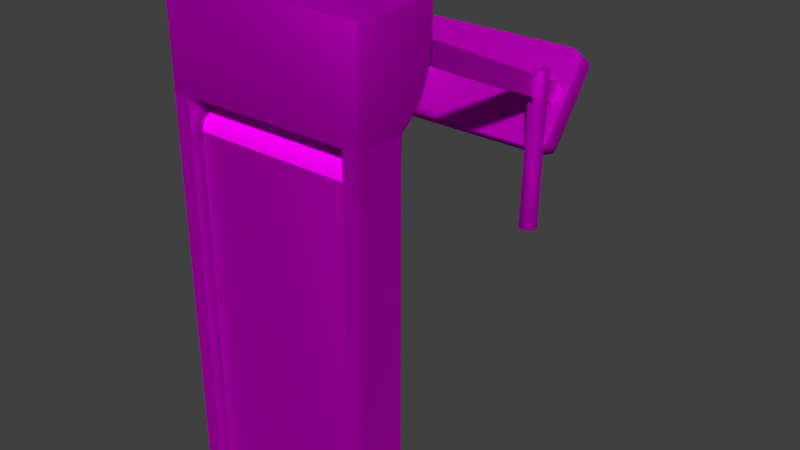 # Source: laufband.blend  (saved by Blender 2.77.0; exported with 4.5.12 LTS)
import bpy
from mathutils import Matrix  # noqa: F401  (used for matrix-valued properties, if any)

bpy.ops.wm.read_factory_settings(use_empty=True)
scene = bpy.context.scene
scene.name = 'Scene'

# ---- collections
col_collection_1 = bpy.data.collections.new('Collection 1'); scene.collection.children.link(col_collection_1)

# ---- images (referenced by path relative to the original .blend; pixels are not part of the script)
import os
ASSET_DIR = os.environ.get("B2B_ASSET_DIR", "")  # directory of the original .blend (textures are referenced by path, not embedded)
HERE = os.path.dirname(os.path.abspath(__file__))  # packed textures are extracted next to this script under _unpacked/

def load_image(name, relpath, width, height, colorspace="sRGB"):
    """Load a texture the original file referenced (path relative to the .blend, or extracted next to this script)."""
    p = next((c for c in (os.path.join(HERE, relpath), os.path.join(ASSET_DIR, relpath)) if relpath and os.path.exists(c)), "")
    if p:
        img = bpy.data.images.load(p, check_existing=True)
        img.name = name
    else:  # same state as the original file: an image datablock whose file is absent (Cycles renders it pink)
        img = bpy.data.images.new(name, width, height)
        img.source = "FILE"
        img.filepath = "//" + (relpath or name)
    img.colorspace_settings.name = colorspace
    return img
img_laufbandanimatedtex_png = load_image('laufbandAnimatedTex.png', 'laufbandAnimatedTex.png', 1024, 1024, 'sRGB')
img_laufbandmetallicmask = load_image('LaufbandMetallicMask', 'LaufbandMetallicMask.png', 1024, 1024, 'sRGB')
img_laufbandstatictex = load_image('laufbandStaticTex', 'laufbandStaticTex.png', 1024, 1024, 'sRGB')

# ---- materials (node trees are filled in below, after node groups)
mat_lauffl_cheanimiertmaterial = bpy.data.materials.new('laufflächeAnimiertMaterial')
mat_lauffl_cheanimiertmaterial.alpha_threshold = 0.0
mat_lauffl_cheanimiertmaterial.diffuse_color = (0.2981, 0.02276, 0.3757, 1.0)
mat_lauffl_cheanimiertmaterial.roughness = 0.5
mat_laufbandstatischmaterial = bpy.data.materials.new('laufbandStatischMaterial')
mat_laufbandstatischmaterial.alpha_threshold = 0.0
mat_laufbandstatischmaterial.diffuse_color = (0.05497, 0.05497, 0.05497, 1.0)
mat_laufbandstatischmaterial.roughness = 0.5

# ---- material node trees
mat_lauffl_cheanimiertmaterial.use_nodes = True; mat_lauffl_cheanimiertmaterial.node_tree.nodes.clear()
_N = mat_lauffl_cheanimiertmaterial.node_tree.nodes; _L = mat_lauffl_cheanimiertmaterial.node_tree.links
n0 = _N.new('ShaderNodeOutputMaterial'); n0.name = 'Material Output'; n0.location = (300, 300)
n1 = _N.new('ShaderNodeBsdfDiffuse'); n1.name = 'Diffuse BSDF'; n1.location = (10, 300)
n2 = _N.new('ShaderNodeTexImage'); n2.name = 'Image Texture'; n2.location = (-190, 328)
n2.width = 140
n2.image = img_laufbandanimatedtex_png
n3 = _N.new('ShaderNodeMapping'); n3.name = 'Mapping'; n3.location = (-490, 380)
n4 = _N.new('ShaderNodeTexCoord'); n4.name = 'Texture Coordinate'; n4.location = (-690, 340)
_L.new(n1.outputs[0], n0.inputs[0])
_L.new(n2.outputs[0], n1.inputs[0])
_L.new(n3.outputs[0], n2.inputs[0])
_L.new(n4.outputs[2], n3.inputs[0])
n0.is_active_output = True
mat_laufbandstatischmaterial.use_nodes = True; mat_laufbandstatischmaterial.node_tree.nodes.clear()
_N = mat_laufbandstatischmaterial.node_tree.nodes; _L = mat_laufbandstatischmaterial.node_tree.links
n0 = _N.new('ShaderNodeMapping'); n0.name = 'Mapping'; n0.location = (-490, 380)
n1 = _N.new('ShaderNodeTexCoord'); n1.name = 'Texture Coordinate'; n1.location = (-690, 340)
n2 = _N.new('ShaderNodeBsdfDiffuse'); n2.name = 'Diffuse BSDF'; n2.location = (55, 305)
n3 = _N.new('ShaderNodeOutputMaterial'); n3.name = 'Material Output'; n3.location = (725, 300)
n4 = _N.new('ShaderNodeMixShader'); n4.name = 'Mix Shader'; n4.location = (505, 276)
n5 = _N.new('ShaderNodeTexImage'); n5.name = 'Image Texture.001'; n5.location = (219, 539)
n5.width = 140
n5.image = img_laufbandmetallicmask
n6 = _N.new('ShaderNodeBsdfAnisotropic'); n6.name = 'Glossy BSDF'; n6.location = (40, 126)
n6.distribution = 'GGX'
n6.inputs[1].default_value = 0.7853
n7 = _N.new('ShaderNodeTexImage'); n7.name = 'Image Texture'; n7.location = (-190, 328)
n7.width = 140
n7.image = img_laufbandstatictex
_L.new(n7.outputs[0], n2.inputs[0])
_L.new(n0.outputs[0], n7.inputs[0])
_L.new(n1.outputs[2], n0.inputs[0])
_L.new(n4.outputs[0], n3.inputs[0])
_L.new(n5.outputs[1], n4.inputs[0])
_L.new(n6.outputs[0], n4.inputs[2])
_L.new(n7.outputs[0], n6.inputs[0])
_L.new(n2.outputs[0], n4.inputs[1])
n3.is_active_output = True

# ---- world
world_world = bpy.data.worlds.new('World'); scene.world = world_world
world_world.color = (0.05088, 0.05088, 0.05088)
world_world.use_sun_shadow = False
world_world.sun_shadow_jitter_overblur = 0.0
world_world.cycles.sampling_method = 'MANUAL'

# ---- meshes
me_cube_006 = bpy.data.meshes.new('Cube.006')
me_cube_006.from_pydata([(-0.3759, -0.1131, 0.8293), (-0.3759, -0.0377, 0.9047), (-0.3759, -0.1074, 0.8582), (-0.3759, -0.09101, 0.8827), (-0.3759, -0.06655, 0.899), (-0.3759, 0.0377, 0.8293), (-0.3759, -0.008845, 0.899), (-0.3759, 0.01561, 0.8827), (-0.3759, 0.03196, 0.8582), (0.3759, -0.0377, 0.9047), (0.3759, -0.1131, 0.8293), (0.3759, -0.06655, 0.899), (0.3759, -0.09101, 0.8827), (0.3759, -0.1074, 0.8582), (0.3759, 0.0377, 0.8293), (0.3759, 0.03196, 0.8582), (0.3759, 0.01561, 0.8827), (0.3759, -0.008845, 0.899), (-0.3759, -0.0377, -0.9198), (-0.3759, -0.06655, -0.914), (-0.3759, -0.09101, -0.8977), (-0.3759, -0.1074, -0.8732), (-0.3759, 0.0377, -0.8444), (-0.3759, 0.03196, -0.8732), (-0.3759, 0.01561, -0.8977), (-0.3759, -0.008845, -0.914), (0.3759, -0.0377, -0.9198), (0.3759, -0.1074, -0.8732), (0.3759, -0.09101, -0.8977), (0.3759, -0.06655, -0.914), (0.3759, 0.0377, -0.8444), (0.3759, -0.008845, -0.914), (0.3759, 0.01561, -0.8977), (0.3759, 0.03196, -0.8732)], [], [(0, 10, 13, 2), (4, 11, 9, 1), (25, 31, 26, 18), (16, 7, 6, 17), (15, 8, 7, 16), (2, 13, 12, 3), (3, 12, 11, 4), (14, 30, 22, 5), (17, 6, 1, 9), (14, 5, 8, 15), (23, 33, 32, 24), (24, 32, 31, 25), (29, 19, 18, 26), (28, 20, 19, 29), (22, 30, 33, 23), (27, 21, 20, 28)])
me_cube_006.polygons.foreach_set('use_smooth', [True] * 16)
_uv = me_cube_006.uv_layers.new(name='UVMap')
_uv.uv.foreach_set('vector', [0.1488, 0.5209, 0.1488, 0.5209, 0.1488, 0.5209, 0.1488, 0.5209, 0.04562, 0.3538, 0.04562, 0.006688, 0.0592, 0.006688, 0.0592, 0.3538, 0.9272, 0.3538, 0.9272, 0.006688, 0.9408, 0.006688, 0.9408, 0.3538, 0.08637, 0.006688, 0.08637, 0.3538, 0.07279, 0.3538, 0.07279, 0.006688, 0.09995, 0.006688, 0.09996, 0.3538, 0.08637, 0.3538, 0.08637, 0.006688, 0.01845, 0.3538, 0.01845, 0.006688, 0.03203, 0.006688, 0.03203, 0.3538, 0.03203, 0.3538, 0.03203, 0.006688, 0.04562, 0.006688, 0.04562, 0.3538, 0.1135, 0.006688, 0.8865, 0.006688, 0.8865, 0.3538, 0.1135, 0.3538, 0.07279, 0.006688, 0.07279, 0.3538, 0.0592, 0.3538, 0.0592, 0.006688, 0.1135, 0.006688, 0.1135, 0.3538, 0.09996, 0.3538, 0.09995, 0.006688, 0.9, 0.3538, 0.9, 0.006688, 0.9136, 0.006688, 0.9136, 0.3538, 0.9136, 0.3538, 0.9136, 0.006688, 0.9272, 0.006688, 0.9272, 0.3538, 0.9544, 0.006688, 0.9544, 0.3538, 0.9408, 0.3538, 0.9408, 0.006688, 0.968, 0.006688, 0.968, 0.3538, 0.9544, 0.3538, 0.9544, 0.006688, 0.8865, 0.3538, 0.8865, 0.006688, 0.9, 0.006688, 0.9, 0.3538, 0.9816, 0.006688, 0.9816, 0.3538, 0.968, 0.3538, 0.968, 0.006688])
me_cube_006.materials.append(mat_lauffl_cheanimiertmaterial)
me_cube_006.materials.append(mat_laufbandstatischmaterial)
me_cube_006.use_remesh_preserve_volume = False
me_cube_006.use_remesh_preserve_attributes = False
me_cube_006.use_mirror_vertex_groups = False
me_cube_006.update()
me_cube_002 = bpy.data.meshes.new('Cube.002')
me_cube_002.from_pydata([(-0.4275, 1.035, 0.4513), (-0.4275, 1.046, 0.7853), (-0.4367, 1.049, 0.4509), (-0.4367, 1.059, 0.7849), (-0.4399, 1.065, 0.4504), (-0.4399, 1.075, 0.7844), (-0.4367, 1.081, 0.4499), (-0.4367, 1.092, 0.7839), (-0.4275, 1.095, 0.4495), (-0.4275, 1.105, 0.7835), (-0.4138, 1.104, 0.4492), (-0.4138, 1.114, 0.7832), (-0.3977, 1.107, 0.4491), (-0.3977, 1.118, 0.7831), (-0.3815, 1.114, 0.7832), (-0.3815, 1.104, 0.4492), (-0.3977, 1.119, 0.9423), (-0.3977, 1.123, 0.9385), (-0.3977, 1.122, 0.9412), (-0.4124, 1.116, 0.9424), (-0.4138, 1.119, 0.9386), (-0.4134, 1.118, 0.9412), (-0.4249, 1.108, 0.9427), (-0.4275, 1.11, 0.9389), (-0.4267, 1.109, 0.9415), (-0.4332, 1.095, 0.9431), (-0.4367, 1.096, 0.9393), (-0.4357, 1.096, 0.9419), (-0.4361, 1.08, 0.9435), (-0.4399, 1.08, 0.9398), (-0.4388, 1.08, 0.9424), (-0.4332, 1.066, 0.944), (-0.4367, 1.064, 0.9403), (-0.4357, 1.065, 0.9429), (-0.4249, 1.053, 0.9444), (-0.4275, 1.05, 0.9408), (-0.4267, 1.051, 0.9433), (-0.4124, 1.045, 0.9446), (-0.4138, 1.041, 0.941), (-0.4134, 1.042, 0.9436), (-0.3969, 1.042, 0.9447), (-0.3969, 1.038, 0.9411), (-0.3969, 1.039, 0.9437), (-0.3969, 1.045, 0.9446), (-0.3969, 1.041, 0.941), (-0.3969, 1.042, 0.9436), (-0.3969, 1.053, 0.9444), (-0.3969, 1.05, 0.9408), (-0.3969, 1.051, 0.9433), (-0.3969, 1.066, 0.944), (-0.3969, 1.064, 0.9403), (-0.3969, 1.065, 0.9429), (-0.3969, 1.08, 0.9435), (-0.3969, 1.08, 0.9398), (-0.3969, 1.08, 0.9424), (-0.3969, 1.095, 0.9431), (-0.3969, 1.096, 0.9393), (-0.3969, 1.096, 0.9419), (-0.3969, 1.108, 0.9427), (-0.3969, 1.11, 0.9389), (-0.3969, 1.109, 0.9415), (-0.3969, 1.116, 0.9424), (-0.3969, 1.119, 0.9386), (-0.3969, 1.118, 0.9412), (-0.3977, 1.097, 0.2016), (-0.3977, 1.1, 0.2043), (-0.3977, 1.099, 0.2024), (-0.4138, 1.096, 0.2044), (-0.4127, 1.094, 0.2017), (-0.4135, 1.096, 0.2025), (-0.4275, 1.087, 0.2047), (-0.4255, 1.085, 0.202), (-0.4269, 1.087, 0.2028), (-0.4367, 1.074, 0.2052), (-0.434, 1.072, 0.2024), (-0.4359, 1.073, 0.2032), (-0.4399, 1.057, 0.2057), (-0.437, 1.057, 0.2028), (-0.4391, 1.057, 0.2037), (-0.4367, 1.041, 0.2062), (-0.434, 1.042, 0.2033), (-0.4359, 1.042, 0.2042), (-0.4275, 1.028, 0.2066), (-0.4255, 1.03, 0.2037), (-0.4269, 1.028, 0.2046), (-0.4138, 1.018, 0.2069), (-0.4127, 1.021, 0.204), (-0.4135, 1.019, 0.2049), (-0.3977, 1.015, 0.207), (-0.3977, 1.018, 0.2041), (-0.3977, 1.016, 0.205), (-0.3815, 1.018, 0.2069), (-0.3826, 1.021, 0.204), (-0.3818, 1.019, 0.2049), (-0.3678, 1.028, 0.2066), (-0.3698, 1.03, 0.2037), (-0.3684, 1.028, 0.2046), (-0.3586, 1.041, 0.2062), (-0.3613, 1.042, 0.2033), (-0.3594, 1.042, 0.2042), (-0.3554, 1.057, 0.2057), (-0.3583, 1.057, 0.2028), (-0.3562, 1.057, 0.2037), (-0.3586, 1.074, 0.2052), (-0.3613, 1.072, 0.2024), (-0.3594, 1.073, 0.2032), (-0.3678, 1.087, 0.2047), (-0.3698, 1.085, 0.202), (-0.3684, 1.087, 0.2028), (-0.3815, 1.096, 0.2044), (-0.3826, 1.094, 0.2017), (-0.3818, 1.096, 0.2025), (-0.4138, 1.036, 0.7856), (-0.4138, 1.026, 0.4516), (-0.3977, 1.033, 0.7857), (-0.3977, 1.023, 0.4517), (-0.3815, 1.036, 0.7856), (-0.3815, 1.026, 0.4516), (-0.3678, 1.046, 0.7853), (-0.3678, 1.035, 0.4513), (-0.3586, 1.059, 0.7849), (-0.3586, 1.049, 0.4509), (-0.3554, 1.075, 0.7844), (-0.3554, 1.065, 0.4504), (-0.3586, 1.092, 0.7839), (-0.3586, 1.081, 0.4499), (-0.3678, 1.105, 0.7835), (-0.3678, 1.095, 0.4495), (-0.3969, 1.092, 0.7856), (-0.3969, 1.076, 0.7861), (-0.3969, 1.059, 0.7866), (-0.3969, 1.046, 0.7871), (-0.3969, 1.036, 0.7873), (-0.3969, 1.033, 0.7874), (-0.4138, 1.036, 0.7873), (-0.4275, 1.046, 0.7871), (-0.4367, 1.059, 0.7866), (-0.4399, 1.076, 0.7861), (-0.4367, 1.092, 0.7856), (-0.4275, 1.105, 0.7852), (-0.4138, 1.115, 0.7849), (-0.3977, 1.118, 0.7848), (-0.3969, 1.105, 0.7852), (-0.3969, 1.115, 0.7849), (0.4275, 1.035, 0.4513), (0.4275, 1.046, 0.7853), (0.4367, 1.049, 0.4509), (0.4367, 1.059, 0.7849), (0.4399, 1.065, 0.4504), (0.4399, 1.075, 0.7844), (0.4367, 1.081, 0.4499), (0.4367, 1.092, 0.7839), (0.4275, 1.095, 0.4495), (0.4275, 1.105, 0.7835), (0.4138, 1.104, 0.4492), (0.4138, 1.114, 0.7832), (0.3977, 1.107, 0.4491), (0.3977, 1.118, 0.7831), (0.3815, 1.114, 0.7832), (0.3815, 1.104, 0.4492), (0.3977, 1.119, 0.9423), (0.3977, 1.123, 0.9385), (0.3977, 1.122, 0.9412), (0.4124, 1.116, 0.9424), (0.4138, 1.119, 0.9386), (0.4134, 1.118, 0.9412), (0.4249, 1.108, 0.9427), (0.4275, 1.11, 0.9389), (0.4267, 1.109, 0.9415), (0.4332, 1.095, 0.9431), (0.4367, 1.096, 0.9393), (0.4357, 1.096, 0.9419), (0.4361, 1.08, 0.9435), (0.4399, 1.08, 0.9398), (0.4388, 1.08, 0.9424), (0.4332, 1.066, 0.944), (0.4367, 1.064, 0.9403), (0.4357, 1.065, 0.9429), (0.4249, 1.053, 0.9444), (0.4275, 1.05, 0.9408), (0.4267, 1.051, 0.9433), (0.4124, 1.045, 0.9446), (0.4138, 1.041, 0.941), (0.4134, 1.042, 0.9436), (0.3969, 1.042, 0.9447), (0.3969, 1.038, 0.9411), (0.3969, 1.039, 0.9437), (0.3969, 1.045, 0.9446), (0.3969, 1.041, 0.941), (0.3969, 1.042, 0.9436), (0.3969, 1.053, 0.9444), (0.3969, 1.05, 0.9408), (0.3969, 1.051, 0.9433), (0.3969, 1.066, 0.944), (0.3969, 1.064, 0.9403), (0.3969, 1.065, 0.9429), (0.3969, 1.08, 0.9435), (0.3969, 1.08, 0.9398), (0.3969, 1.08, 0.9424), (0.3969, 1.095, 0.9431), (0.3969, 1.096, 0.9393), (0.3969, 1.096, 0.9419), (0.3969, 1.108, 0.9427), (0.3969, 1.11, 0.9389), (0.3969, 1.109, 0.9415), (0.3969, 1.116, 0.9424), (0.3969, 1.119, 0.9386), (0.3969, 1.118, 0.9412), (0.3977, 1.097, 0.2016), (0.3977, 1.1, 0.2043), (0.3977, 1.099, 0.2024), (0.4138, 1.096, 0.2044), (0.4127, 1.094, 0.2017), (0.4135, 1.096, 0.2025), (0.4275, 1.087, 0.2047), (0.4255, 1.085, 0.202), (0.4269, 1.087, 0.2028), (0.4367, 1.074, 0.2052), (0.434, 1.072, 0.2024), (0.4359, 1.073, 0.2032), (0.4399, 1.057, 0.2057), (0.437, 1.057, 0.2028), (0.4391, 1.057, 0.2037), (0.4367, 1.041, 0.2062), (0.434, 1.042, 0.2033), (0.4359, 1.042, 0.2042), (0.4275, 1.028, 0.2066), (0.4255, 1.03, 0.2037), (0.4269, 1.028, 0.2046), (0.4138, 1.018, 0.2069), (0.4127, 1.021, 0.204), (0.4135, 1.019, 0.2049), (0.3977, 1.015, 0.207), (0.3977, 1.018, 0.2041), (0.3977, 1.016, 0.205), (0.3815, 1.018, 0.2069), (0.3826, 1.021, 0.204), (0.3818, 1.019, 0.2049), (0.3678, 1.028, 0.2066), (0.3698, 1.03, 0.2037), (0.3684, 1.028, 0.2046), (0.3586, 1.041, 0.2062), (0.3613, 1.042, 0.2033), (0.3594, 1.042, 0.2042), (0.3554, 1.057, 0.2057), (0.3583, 1.057, 0.2028), (0.3562, 1.057, 0.2037), (0.3586, 1.074, 0.2052), (0.3613, 1.072, 0.2024), (0.3594, 1.073, 0.2032), (0.3678, 1.087, 0.2047), (0.3698, 1.085, 0.202), (0.3684, 1.087, 0.2028), (0.3815, 1.096, 0.2044), (0.3826, 1.094, 0.2017), (0.3818, 1.096, 0.2025), (0.4138, 1.036, 0.7856), (0.4138, 1.026, 0.4516), (0.3977, 1.033, 0.7857), (0.3977, 1.023, 0.4517), (0.3815, 1.036, 0.7856), (0.3815, 1.026, 0.4516), (0.3678, 1.046, 0.7853), (0.3678, 1.035, 0.4513), (0.3586, 1.059, 0.7849), (0.3586, 1.049, 0.4509), (0.3554, 1.075, 0.7844), (0.3554, 1.065, 0.4504), (0.3586, 1.092, 0.7839), (0.3586, 1.081, 0.4499), (0.3678, 1.105, 0.7835), (0.3678, 1.095, 0.4495), (0.3969, 1.092, 0.7856), (0.3969, 1.076, 0.7861), (0.3969, 1.059, 0.7866), (0.3969, 1.046, 0.7871), (0.3969, 1.036, 0.7873), (0.3969, 1.033, 0.7874), (0.4138, 1.036, 0.7873), (0.4275, 1.046, 0.7871), (0.4367, 1.059, 0.7866), (0.4399, 1.076, 0.7861), (0.4367, 1.092, 0.7856), (0.4275, 1.105, 0.7852), (0.4138, 1.115, 0.7849), (0.3977, 1.118, 0.7848), (0.3969, 1.105, 0.7852), (0.3969, 1.115, 0.7849), (-0.3703, 1.429, 0.9032), (-0.3703, 1.412, 0.8641), (-0.4483, 1.404, 0.8701), (-0.3703, 1.43, 0.8958), (-0.4093, 1.426, 0.8988), (-0.4076, 1.426, 0.8916), (-0.4093, 1.411, 0.8649), (-0.3703, 1.423, 0.8814), (-0.4076, 1.422, 0.8815), (-0.4379, 1.417, 0.8866), (-0.4379, 1.408, 0.8671), (-0.4278, 1.42, 0.8831), (-0.3703, 1.176, 0.5492), (-0.3703, 1.143, 0.522), (-0.4483, 1.168, 0.5552), (-0.3703, 1.163, 0.5334), (-0.4093, 1.175, 0.55), (-0.4076, 1.162, 0.5349), (-0.4093, 1.147, 0.5264), (-0.3703, 1.151, 0.5235), (-0.4076, 1.154, 0.5279), (-0.4379, 1.172, 0.5522), (-0.4379, 1.156, 0.5386), (-0.4278, 1.16, 0.5365), (0.3703, 1.412, 0.8641), (0.3703, 1.429, 0.9032), (0.4483, 1.404, 0.8701), (0.3703, 1.423, 0.8814), (0.4093, 1.411, 0.8649), (0.4076, 1.422, 0.8815), (0.4093, 1.426, 0.8988), (0.3703, 1.43, 0.8958), (0.4076, 1.426, 0.8916), (0.4379, 1.408, 0.8671), (0.4379, 1.417, 0.8866), (0.4278, 1.42, 0.8831), (0.3703, 1.176, 0.5492), (0.4483, 1.168, 0.5552), (0.3703, 1.143, 0.522), (0.4093, 1.175, 0.55), (0.3703, 1.163, 0.5334), (0.4076, 1.162, 0.5349), (0.4379, 1.156, 0.5386), (0.4379, 1.172, 0.5522), (0.4278, 1.16, 0.5365), (0.3703, 1.151, 0.5235), (0.4093, 1.147, 0.5264), (0.4076, 1.154, 0.5279), (-0.3697, 1.344, 0.9639), (-0.3703, 1.346, 0.9656), (-0.3702, 1.345, 0.9653), (-0.4435, 1.32, 0.9325), (-0.4483, 1.321, 0.9324), (-0.4469, 1.32, 0.9326), (-0.4068, 1.34, 0.9597), (-0.4093, 1.342, 0.9612), (-0.4086, 1.342, 0.9609), (-0.4335, 1.332, 0.9483), (-0.4379, 1.333, 0.949), (-0.4366, 1.333, 0.949), (-0.4435, 1.085, 0.6182), (-0.4483, 1.085, 0.6176), (-0.4469, 1.085, 0.6179), (-0.3697, 1.061, 0.5868), (-0.3703, 1.06, 0.5844), (-0.3702, 1.06, 0.5853), (-0.4335, 1.073, 0.6024), (-0.4379, 1.073, 0.601), (-0.4366, 1.072, 0.6016), (-0.4068, 1.064, 0.5911), (-0.4093, 1.063, 0.5888), (-0.4086, 1.064, 0.5897), (0.4435, 1.32, 0.9325), (0.4483, 1.321, 0.9324), (0.4469, 1.32, 0.9326), (0.3697, 1.344, 0.9639), (0.3703, 1.346, 0.9656), (0.3702, 1.345, 0.9653), (0.4335, 1.332, 0.9483), (0.4379, 1.333, 0.949), (0.4366, 1.333, 0.949), (0.4068, 1.34, 0.9597), (0.4093, 1.342, 0.9612), (0.4086, 1.342, 0.9609), (0.3697, 1.061, 0.5868), (0.3703, 1.06, 0.5844), (0.3702, 1.06, 0.5853), (0.4435, 1.085, 0.6182), (0.4483, 1.085, 0.6176), (0.4469, 1.085, 0.6179), (0.4068, 1.064, 0.5911), (0.4093, 1.063, 0.5888), (0.4086, 1.064, 0.5897), (0.4335, 1.073, 0.6024), (0.4379, 1.073, 0.601), (0.4366, 1.072, 0.6016), (-0.3976, 0.2134, 1.31), (-0.3976, 0.2977, 1.271), (-0.3976, 0.1742, 1.226), (-0.3976, 0.2585, 1.187), (-0.3046, 0.2134, 1.31), (-0.3046, 0.2977, 1.271), (-0.3046, 0.1742, 1.226), (-0.3046, 0.2585, 1.187), (-0.3976, 0.4832, 1.185), (-0.3976, 0.444, 1.101), (-0.3046, 0.444, 1.101), (-0.3046, 0.4832, 1.185), (-0.3976, 0.982, 0.9533), (-0.3976, 0.9428, 0.869), (-0.3046, 0.9428, 0.869), (-0.3046, 0.982, 0.9533), (-0.3976, 1.251, 0.8285), (-0.3976, 1.212, 0.7441), (-0.3046, 1.212, 0.7441), (-0.3046, 1.251, 0.8285), (-0.3046, 0.7326, 1.069), (-0.3976, 0.7326, 1.069), (-0.3976, 0.6934, 0.9849), (-0.3046, 0.6934, 0.9849), (0.3976, 0.2134, 1.31), (0.3976, 0.2977, 1.271), (0.3976, 0.1742, 1.226), (0.3976, 0.2585, 1.187), (0.3046, 0.2134, 1.31), (0.3046, 0.2977, 1.271), (0.3046, 0.1742, 1.226), (0.3046, 0.2585, 1.187), (0.3976, 0.4832, 1.185), (0.3976, 0.444, 1.101), (0.3046, 0.444, 1.101), (0.3046, 0.4832, 1.185), (0.3976, 0.982, 0.9533), (0.3976, 0.9428, 0.869), (0.3046, 0.9428, 0.869), (0.3046, 0.982, 0.9533), (0.3976, 1.251, 0.8285), (0.3976, 1.212, 0.7441), (0.3046, 1.212, 0.7441), (0.3046, 1.251, 0.8285), (0.3046, 0.7326, 1.069), (0.3976, 0.7326, 1.069), (0.3976, 0.6934, 0.9849), (0.3046, 0.6934, 0.9849), (-0.4738, -0.1496, 1.442), (-0.475, -0.1496, 1.441), (-0.4738, -0.1508, 1.441), (-0.4746, -0.1496, 1.442), (-0.4745, -0.1503, 1.441), (-0.4746, -0.1504, 1.441), (-0.4738, -0.1504, 1.442), (-0.475, 0.2468, 1.441), (-0.4738, 0.2468, 1.442), (-0.4738, 0.248, 1.441), (-0.4746, 0.2468, 1.442), (-0.4745, 0.2475, 1.441), (-0.4738, 0.2476, 1.442), (-0.4746, 0.2476, 1.441), (-0.475, -0.1496, 0.9811), (-0.4738, -0.1496, 0.9801), (-0.4738, -0.1508, 0.9811), (-0.4746, -0.1496, 0.9804), (-0.4745, -0.1503, 0.9805), (-0.4738, -0.1504, 0.9804), (-0.4746, -0.1504, 0.9811), (0.4738, -0.1496, 1.442), (0.4738, -0.1508, 1.441), (0.475, -0.1496, 1.441), (0.4738, -0.1504, 1.442), (0.4745, -0.1503, 1.441), (0.4746, -0.1504, 1.441), (0.4746, -0.1496, 1.442), (0.475, 0.2468, 1.441), (0.4738, 0.248, 1.441), (0.4738, 0.2468, 1.442), (0.4746, 0.2476, 1.441), (0.4745, 0.2475, 1.441), (0.4738, 0.2476, 1.442), (0.4746, 0.2468, 1.442), (0.4738, -0.1496, 0.9801), (0.475, -0.1496, 0.9811), (0.4738, -0.1508, 0.9811), (0.4746, -0.1496, 0.9804), (0.4745, -0.1503, 0.9805), (0.4746, -0.1504, 0.9811), (0.4738, -0.1504, 0.9804), (-0.475, 0.2468, 1.312), (-0.4738, 0.248, 1.312), (-0.4746, 0.2476, 1.312), (-0.475, 0.07375, 0.9811), (-0.4738, 0.07395, 0.9801), (-0.4746, 0.07389, 0.9804), (-0.475, 0.2306, 1.185), (-0.4738, 0.2317, 1.185), (-0.4746, 0.2314, 1.185), (-0.475, 0.1844, 1.078), (-0.4738, 0.1855, 1.077), (-0.4746, 0.1852, 1.077), (-0.475, 0.1155, 1.006), (-0.4738, 0.1162, 1.005), (-0.4746, 0.116, 1.006), (0.475, 0.07375, 0.9811), (0.4738, 0.07395, 0.9801), (0.4746, 0.07389, 0.9804), (0.475, 0.2468, 1.312), (0.4738, 0.248, 1.312), (0.4746, 0.2476, 1.312), (0.475, 0.1155, 1.006), (0.4738, 0.1162, 1.005), (0.4746, 0.116, 1.006), (0.475, 0.1844, 1.078), (0.4738, 0.1855, 1.077), (0.4746, 0.1852, 1.077), (0.475, 0.2306, 1.185), (0.4738, 0.2317, 1.185), (0.4746, 0.2314, 1.185), (-0.4412, -0.04043, -0.8015), (0.4472, -0.04043, -0.8015), (-0.4412, -0.0587, -0.8051), (0.4472, -0.0587, -0.8051), (-0.4412, -0.07419, -0.8155), (0.4472, -0.07419, -0.8155), (-0.4412, -0.08454, -0.8309), (0.4472, -0.08454, -0.8309), (-0.4412, -0.08817, -0.8492), (0.4472, -0.08817, -0.8492), (-0.4412, -0.08454, -0.8675), (0.4472, -0.08454, -0.8675), (-0.4412, -0.07419, -0.883), (0.4472, -0.07419, -0.883), (-0.4412, -0.0587, -0.8933), (0.4472, -0.0587, -0.8933), (-0.4412, -0.04043, -0.897), (0.4472, -0.04043, -0.897), (-0.4412, -0.02216, -0.8933), (0.4472, -0.02216, -0.8933), (-0.4412, -0.006672, -0.883), (0.4472, -0.006672, -0.883), (-0.4412, 0.003677, -0.8675), (0.4472, 0.003677, -0.8675), (-0.4412, 0.007311, -0.8492), (0.4472, 0.007311, -0.8492), (-0.4412, 0.003677, -0.8309), (0.4472, 0.003677, -0.8309), (-0.4412, -0.006672, -0.8155), (0.4472, -0.006672, -0.8155), (-0.4412, -0.02216, -0.8051), (0.4472, -0.02216, -0.8051), (-0.4412, -0.04043, 0.7861), (0.4472, -0.04043, 0.7861), (-0.4412, -0.0587, 0.7897), (0.4472, -0.0587, 0.7897), (-0.4412, -0.07419, 0.8001), (0.4472, -0.07419, 0.8001), (-0.4412, -0.08454, 0.8156), (0.4472, -0.08454, 0.8156), (-0.4412, -0.08817, 0.8338), (0.4472, -0.08817, 0.8338), (-0.4412, -0.08454, 0.8521), (0.4472, -0.08454, 0.8521), (-0.4412, -0.07419, 0.8676), (0.4472, -0.07419, 0.8676), (-0.4412, -0.0587, 0.8779), (0.4472, -0.0587, 0.8779), (-0.4412, -0.04043, 0.8816), (0.4472, -0.04043, 0.8816), (-0.4412, -0.02216, 0.8779), (0.4472, -0.02216, 0.8779), (-0.4412, -0.006672, 0.8676), (0.4472, -0.006672, 0.8676), (-0.4412, 0.003677, 0.8521), (0.4472, 0.003677, 0.8521), (-0.4412, 0.007311, 0.8338), (0.4472, 0.007311, 0.8338), (-0.4412, 0.003677, 0.8156), (0.4472, 0.003677, 0.8156), (-0.4412, -0.006672, 0.8001), (0.4472, -0.006672, 0.8001), (-0.4412, -0.02216, 0.7897), (0.4472, -0.02216, 0.7897), (0.3996, -0.1508, 0.9801), (0.3996, 0.07539, 0.9801), (0.3996, -0.1508, -0.9492), (0.3996, 0.07539, -0.9492), (0.475, -0.1508, 0.9801), (0.475, 0.07539, 0.9801), (0.475, -0.1508, -0.9492), (0.475, 0.07539, -0.9492), (-0.3996, -0.1508, 0.9801), (-0.3996, 0.07539, 0.9801), (-0.3996, -0.1508, -0.9492), (-0.3996, 0.07539, -0.9492), (-0.475, -0.1508, 0.9801), (-0.475, 0.07539, 0.9801), (-0.475, -0.1508, -0.9492), (-0.475, 0.07539, -0.9492), (-0.377, -0.112, 0.8292), (-0.3759, -0.1131, 0.8293), (-0.3767, -0.1128, 0.8293), (-0.377, -0.0377, 0.9036), (-0.3759, -0.0377, 0.9047), (-0.3767, -0.0377, 0.9044), (-0.377, -0.1063, 0.8578), (-0.3759, -0.1074, 0.8582), (-0.3767, -0.107, 0.8581), (-0.377, -0.09022, 0.8819), (-0.3759, -0.09101, 0.8827), (-0.3767, -0.09078, 0.8824), (-0.377, -0.06612, 0.898), (-0.3759, -0.06655, 0.899), (-0.3767, -0.06642, 0.8987), (-0.377, 0.0366, 0.8292), (-0.3759, 0.0377, 0.8293), (-0.3767, 0.03738, 0.8293), (-0.3759, -0.008845, 0.899), (-0.377, -0.009273, 0.898), (-0.3767, -0.00897, 0.8987), (-0.377, 0.01482, 0.8819), (-0.3759, 0.01561, 0.8827), (-0.3767, 0.01538, 0.8824), (-0.377, 0.03092, 0.8578), (-0.3759, 0.03196, 0.8582), (-0.3767, 0.03166, 0.8581), (0.3759, -0.0377, 0.9047), (0.377, -0.0377, 0.9036), (0.3767, -0.0377, 0.9044), (0.377, -0.112, 0.8292), (0.3759, -0.1131, 0.8293), (0.3767, -0.1128, 0.8293), (0.377, -0.06612, 0.898), (0.3759, -0.06655, 0.899), (0.3767, -0.06642, 0.8987), (0.377, -0.09022, 0.8819), (0.3759, -0.09101, 0.8827), (0.3767, -0.09078, 0.8824), (0.377, -0.1063, 0.8578), (0.3759, -0.1074, 0.8582), (0.3767, -0.107, 0.8581), (0.377, 0.0366, 0.8292), (0.3759, 0.0377, 0.8293), (0.3767, 0.03738, 0.8293), (0.377, 0.03092, 0.8578), (0.3759, 0.03196, 0.8582), (0.3767, 0.03166, 0.8581), (0.377, 0.01482, 0.8819), (0.3759, 0.01561, 0.8827), (0.3767, 0.01538, 0.8824), (0.377, -0.009273, 0.898), (0.3759, -0.008845, 0.899), (0.3767, -0.00897, 0.8987), (-0.3759, -0.0377, -0.9198), (-0.377, -0.0377, -0.9187), (-0.3767, -0.0377, -0.9195), (-0.377, -0.112, -0.8443), (-0.3759, -0.1131, -0.8444), (-0.3767, -0.1128, -0.8444), (-0.377, -0.06612, -0.913), (-0.3759, -0.06655, -0.914), (-0.3767, -0.06642, -0.9137), (-0.377, -0.09022, -0.8969), (-0.3759, -0.09101, -0.8977), (-0.3767, -0.09078, -0.8975), (-0.377, -0.1063, -0.8728), (-0.3759, -0.1074, -0.8732), (-0.3767, -0.107, -0.8731), (-0.377, 0.0366, -0.8443), (-0.3759, 0.0377, -0.8444), (-0.3767, 0.03738, -0.8444), (-0.377, 0.03092, -0.8728), (-0.3759, 0.03196, -0.8732), (-0.3767, 0.03166, -0.8731), (-0.377, 0.01482, -0.8969), (-0.3759, 0.01561, -0.8977), (-0.3767, 0.01538, -0.8975), (-0.377, -0.009273, -0.913), (-0.3759, -0.008845, -0.914), (-0.3767, -0.00897, -0.9137), (0.377, -0.112, -0.8443), (0.3759, -0.1131, -0.8444), (0.3767, -0.1128, -0.8444), (0.377, -0.0377, -0.9187), (0.3759, -0.0377, -0.9198), (0.3767, -0.0377, -0.9195), (0.377, -0.1063, -0.8728), (0.3759, -0.1074, -0.8732), (0.3767, -0.107, -0.8731), (0.377, -0.09022, -0.8969), (0.3759, -0.09101, -0.8977), (0.3767, -0.09078, -0.8975), (0.377, -0.06612, -0.913), (0.3759, -0.06655, -0.914), (0.3767, -0.06642, -0.9137), (0.377, 0.0366, -0.8443), (0.3759, 0.0377, -0.8444), (0.3767, 0.03738, -0.8444), (0.3759, -0.008845, -0.914), (0.377, -0.009273, -0.913), (0.3767, -0.00897, -0.9137), (0.377, 0.01482, -0.8969), (0.3759, 0.01561, -0.8977), (0.3767, 0.01538, -0.8975), (0.377, 0.03092, -0.8728), (0.3759, 0.03196, -0.8732), (0.3767, 0.03166, -0.8731)], [], [(141, 17, 20, 140), (138, 26, 29, 137), (137, 29, 32, 136), (136, 32, 35, 135), (135, 35, 38, 134), (134, 38, 41, 133), (133, 41, 44, 132), (132, 44, 47, 131), (131, 47, 50, 130), (130, 50, 53, 129), (129, 53, 56, 128), (128, 56, 59, 142), (142, 59, 62, 143), (67, 10, 8, 70), (139, 23, 26, 138), (19, 16, 61, 58, 55, 52, 49, 46, 43, 40, 37, 34, 31, 28, 25, 22), (143, 62, 17, 141), (20, 17, 18, 21), (21, 18, 16, 19), (23, 20, 21, 24), (24, 21, 19, 22), (26, 23, 24, 27), (27, 24, 22, 25), (29, 26, 27, 30), (30, 27, 25, 28), (32, 29, 30, 33), (33, 30, 28, 31), (35, 32, 33, 36), (36, 33, 31, 34), (38, 35, 36, 39), (39, 36, 34, 37), (41, 38, 39, 42), (42, 39, 37, 40), (44, 41, 42, 45), (45, 42, 40, 43), (47, 44, 45, 48), (48, 45, 43, 46), (50, 47, 48, 51), (51, 48, 46, 49), (53, 50, 51, 54), (54, 51, 49, 52), (56, 53, 54, 57), (57, 54, 52, 55), (59, 56, 57, 60), (60, 57, 55, 58), (62, 59, 60, 63), (63, 60, 58, 61), (17, 62, 63, 18), (18, 63, 61, 16), (140, 20, 23, 139), (65, 67, 69, 66), (66, 69, 68, 64), (67, 70, 72, 69), (69, 72, 71, 68), (70, 73, 75, 72), (72, 75, 74, 71), (73, 76, 78, 75), (75, 78, 77, 74), (76, 79, 81, 78), (78, 81, 80, 77), (79, 82, 84, 81), (81, 84, 83, 80), (82, 85, 87, 84), (84, 87, 86, 83), (85, 88, 90, 87), (87, 90, 89, 86), (88, 91, 93, 90), (90, 93, 92, 89), (91, 94, 96, 93), (93, 96, 95, 92), (94, 97, 99, 96), (96, 99, 98, 95), (97, 100, 102, 99), (99, 102, 101, 98), (100, 103, 105, 102), (102, 105, 104, 101), (103, 106, 108, 105), (105, 108, 107, 104), (106, 109, 111, 108), (108, 111, 110, 107), (109, 65, 66, 111), (111, 66, 64, 110), (64, 68, 71, 74, 77, 80, 83, 86, 89, 92, 95, 98, 101, 104, 107, 110), (10, 11, 9, 8), (109, 15, 12, 65), (15, 14, 13, 12), (70, 8, 6, 73), (8, 9, 7, 6), (106, 127, 15, 109), (127, 126, 14, 15), (103, 125, 127, 106), (125, 124, 126, 127), (100, 123, 125, 103), (123, 122, 124, 125), (97, 121, 123, 100), (121, 120, 122, 123), (94, 119, 121, 97), (119, 118, 120, 121), (91, 117, 119, 94), (117, 116, 118, 119), (88, 115, 117, 91), (115, 114, 116, 117), (85, 113, 115, 88), (113, 112, 114, 115), (82, 0, 113, 85), (0, 1, 112, 113), (79, 2, 0, 82), (2, 3, 1, 0), (76, 4, 2, 79), (4, 5, 3, 2), (73, 6, 4, 76), (6, 7, 5, 4), (65, 12, 10, 67), (12, 13, 11, 10), (11, 140, 139, 9), (14, 143, 141, 13), (9, 139, 138, 7), (126, 142, 143, 14), (124, 128, 142, 126), (122, 129, 128, 124), (120, 130, 129, 122), (118, 131, 130, 120), (116, 132, 131, 118), (114, 133, 132, 116), (112, 134, 133, 114), (1, 135, 134, 112), (3, 136, 135, 1), (5, 137, 136, 3), (7, 138, 137, 5), (13, 141, 140, 11), (285, 161, 164, 284), (282, 170, 173, 281), (281, 173, 176, 280), (280, 176, 179, 279), (279, 179, 182, 278), (278, 182, 185, 277), (277, 185, 188, 276), (276, 188, 191, 275), (275, 191, 194, 274), (274, 194, 197, 273), (273, 197, 200, 272), (272, 200, 203, 286), (286, 203, 206, 287), (211, 154, 152, 214), (283, 167, 170, 282), (163, 160, 205, 202, 199, 196, 193, 190, 187, 184, 181, 178, 175, 172, 169, 166), (287, 206, 161, 285), (164, 161, 162, 165), (165, 162, 160, 163), (167, 164, 165, 168), (168, 165, 163, 166), (170, 167, 168, 171), (171, 168, 166, 169), (173, 170, 171, 174), (174, 171, 169, 172), (176, 173, 174, 177), (177, 174, 172, 175), (179, 176, 177, 180), (180, 177, 175, 178), (182, 179, 180, 183), (183, 180, 178, 181), (185, 182, 183, 186), (186, 183, 181, 184), (188, 185, 186, 189), (189, 186, 184, 187), (191, 188, 189, 192), (192, 189, 187, 190), (194, 191, 192, 195), (195, 192, 190, 193), (197, 194, 195, 198), (198, 195, 193, 196), (200, 197, 198, 201), (201, 198, 196, 199), (203, 200, 201, 204), (204, 201, 199, 202), (206, 203, 204, 207), (207, 204, 202, 205), (161, 206, 207, 162), (162, 207, 205, 160), (284, 164, 167, 283), (209, 211, 213, 210), (210, 213, 212, 208), (211, 214, 216, 213), (213, 216, 215, 212), (214, 217, 219, 216), (216, 219, 218, 215), (217, 220, 222, 219), (219, 222, 221, 218), (220, 223, 225, 222), (222, 225, 224, 221), (223, 226, 228, 225), (225, 228, 227, 224), (226, 229, 231, 228), (228, 231, 230, 227), (229, 232, 234, 231), (231, 234, 233, 230), (232, 235, 237, 234), (234, 237, 236, 233), (235, 238, 240, 237), (237, 240, 239, 236), (238, 241, 243, 240), (240, 243, 242, 239), (241, 244, 246, 243), (243, 246, 245, 242), (244, 247, 249, 246), (246, 249, 248, 245), (247, 250, 252, 249), (249, 252, 251, 248), (250, 253, 255, 252), (252, 255, 254, 251), (253, 209, 210, 255), (255, 210, 208, 254), (208, 212, 215, 218, 221, 224, 227, 230, 233, 236, 239, 242, 245, 248, 251, 254), (154, 155, 153, 152), (253, 159, 156, 209), (159, 158, 157, 156), (214, 152, 150, 217), (152, 153, 151, 150), (250, 271, 159, 253), (271, 270, 158, 159), (247, 269, 271, 250), (269, 268, 270, 271), (244, 267, 269, 247), (267, 266, 268, 269), (241, 265, 267, 244), (265, 264, 266, 267), (238, 263, 265, 241), (263, 262, 264, 265), (235, 261, 263, 238), (261, 260, 262, 263), (232, 259, 261, 235), (259, 258, 260, 261), (229, 257, 259, 232), (257, 256, 258, 259), (226, 144, 257, 229), (144, 145, 256, 257), (223, 146, 144, 226), (146, 147, 145, 144), (220, 148, 146, 223), (148, 149, 147, 146), (217, 150, 148, 220), (150, 151, 149, 148), (209, 156, 154, 211), (156, 157, 155, 154), (155, 284, 283, 153), (158, 287, 285, 157), (153, 283, 282, 151), (270, 286, 287, 158), (268, 272, 286, 270), (266, 273, 272, 268), (264, 274, 273, 266), (262, 275, 274, 264), (260, 276, 275, 262), (258, 277, 276, 260), (256, 278, 277, 258), (145, 279, 278, 256), (147, 280, 279, 145), (149, 281, 280, 147), (151, 282, 281, 149), (157, 285, 284, 155), (337, 288, 292, 343), (313, 364, 370, 318), (312, 324, 300, 289), (346, 297, 290, 340), (301, 352, 358, 306), (288, 291, 293, 292), (291, 295, 296, 293), (289, 294, 296, 295), (294, 298, 299, 296), (290, 297, 299, 298), (297, 292, 293, 299), (293, 296, 299), (300, 303, 305, 304), (303, 307, 308, 305), (301, 306, 308, 307), (306, 310, 311, 308), (302, 309, 311, 310), (309, 304, 305, 311), (305, 308, 311), (312, 315, 317, 316), (315, 319, 320, 317), (313, 318, 320, 319), (318, 322, 323, 320), (314, 321, 323, 322), (321, 316, 317, 323), (317, 320, 323), (324, 327, 329, 328), (327, 331, 332, 329), (325, 330, 332, 331), (330, 334, 335, 332), (326, 333, 335, 334), (333, 328, 329, 335), (329, 332, 335), (313, 288, 337, 364), (310, 355, 349, 302), (290, 302, 349, 340), (289, 300, 304, 294), (294, 304, 309, 298), (298, 309, 302, 290), (306, 358, 355, 310), (322, 367, 361, 314), (301, 326, 373, 352), (300, 324, 328, 303), (303, 328, 333, 307), (307, 333, 326, 301), (330, 382, 379, 334), (325, 376, 382, 330), (324, 312, 316, 327), (327, 316, 321, 331), (331, 321, 314, 325), (318, 370, 367, 322), (334, 379, 373, 326), (325, 314, 361, 376), (312, 289, 295, 315), (315, 295, 291, 319), (319, 291, 288, 313), (343, 292, 297, 346), (342, 336, 338, 344), (344, 338, 337, 343), (345, 342, 344, 347), (347, 344, 343, 346), (339, 345, 347, 341), (341, 347, 346, 340), (351, 357, 359, 353), (353, 359, 358, 352), (357, 354, 356, 359), (359, 356, 355, 358), (354, 348, 350, 356), (356, 350, 349, 355), (375, 381, 383, 377), (377, 383, 382, 376), (381, 378, 380, 383), (383, 380, 379, 382), (378, 372, 374, 380), (380, 374, 373, 379), (363, 369, 371, 365), (365, 371, 370, 364), (369, 366, 368, 371), (371, 368, 367, 370), (366, 360, 362, 368), (368, 362, 361, 367), (348, 339, 341, 350), (350, 341, 340, 349), (364, 337, 338, 365), (365, 338, 336, 363), (352, 373, 374, 353), (353, 374, 372, 351), (376, 361, 362, 377), (377, 362, 360, 375), (336, 342, 345, 339, 348, 354, 357, 351, 372, 378, 381, 375, 360, 366, 369, 363), (385, 384, 386, 387), (387, 386, 390, 391), (391, 390, 388, 389), (389, 388, 384, 385), (384, 388, 390, 386), (391, 394, 393, 387), (405, 396, 399, 404), (389, 395, 394, 391), (387, 393, 392, 385), (385, 392, 395, 389), (398, 399, 403, 402), (407, 398, 397, 406), (404, 399, 398, 407), (406, 397, 396, 405), (403, 400, 401, 402), (396, 397, 401, 400), (399, 396, 400, 403), (397, 398, 402, 401), (393, 406, 405, 392), (395, 404, 407, 394), (394, 407, 406, 393), (392, 405, 404, 395), (409, 408, 410, 411), (411, 410, 414, 415), (415, 414, 412, 413), (413, 412, 408, 409), (408, 412, 414, 410), (415, 418, 417, 411), (429, 420, 423, 428), (413, 419, 418, 415), (411, 417, 416, 409), (409, 416, 419, 413), (422, 423, 427, 426), (431, 422, 421, 430), (428, 423, 422, 431), (430, 421, 420, 429), (427, 424, 425, 426), (420, 421, 425, 424), (423, 420, 424, 427), (421, 422, 426, 425), (417, 430, 429, 416), (419, 428, 431, 418), (418, 431, 430, 417), (416, 429, 428, 419), (489, 495, 498, 501, 492, 460, 455, 468), (475, 493, 502, 481), (461, 493, 475, 441), (462, 440, 432, 453), (434, 448, 469, 454), (487, 496, 490, 478), (484, 499, 496, 487), (481, 502, 499, 484), (478, 490, 467, 447), (432, 435, 436, 438), (433, 437, 436, 435), (434, 438, 436, 437), (439, 442, 443, 445), (440, 444, 443, 442), (441, 445, 443, 444), (446, 449, 450, 452), (447, 451, 450, 449), (448, 452, 450, 451), (453, 456, 457, 459), (454, 458, 457, 456), (455, 459, 457, 458), (460, 463, 464, 466), (461, 465, 464, 463), (462, 466, 464, 465), (467, 470, 471, 473), (468, 472, 471, 470), (469, 473, 471, 472), (432, 440, 442, 435), (435, 442, 439, 433), (448, 434, 437, 452), (452, 437, 433, 446), (469, 448, 451, 473), (473, 451, 447, 467), (462, 453, 459, 466), (466, 459, 455, 460), (454, 469, 472, 458), (458, 472, 468, 455), (461, 441, 444, 465), (465, 444, 440, 462), (434, 454, 456, 438), (438, 456, 453, 432), (480, 474, 476, 482), (482, 476, 475, 481), (492, 501, 503, 494), (494, 503, 502, 493), (483, 480, 482, 485), (485, 482, 481, 484), (501, 498, 500, 503), (503, 500, 499, 502), (486, 483, 485, 488), (488, 485, 484, 487), (498, 495, 497, 500), (500, 497, 496, 499), (477, 486, 488, 479), (479, 488, 487, 478), (495, 489, 491, 497), (497, 491, 490, 496), (460, 492, 494, 463), (463, 494, 493, 461), (474, 439, 445, 476), (476, 445, 441, 475), (478, 447, 449, 479), (479, 449, 446, 477), (489, 468, 470, 491), (491, 470, 467, 490), (439, 474, 480, 483, 486, 477, 446, 433), (504, 505, 507, 506), (506, 507, 509, 508), (508, 509, 511, 510), (510, 511, 513, 512), (512, 513, 515, 514), (514, 515, 517, 516), (516, 517, 519, 518), (518, 519, 521, 520), (520, 521, 523, 522), (522, 523, 525, 524), (524, 525, 527, 526), (526, 527, 529, 528), (528, 529, 531, 530), (530, 531, 533, 532), (507, 505, 535, 533, 531, 529, 527, 525, 523, 521, 519, 517, 515, 513, 511, 509), (532, 533, 535, 534), (534, 535, 505, 504), (504, 506, 508, 510, 512, 514, 516, 518, 520, 522, 524, 526, 528, 530, 532, 534), (536, 537, 539, 538), (538, 539, 541, 540), (540, 541, 543, 542), (542, 543, 545, 544), (544, 545, 547, 546), (546, 547, 549, 548), (548, 549, 551, 550), (550, 551, 553, 552), (552, 553, 555, 554), (554, 555, 557, 556), (556, 557, 559, 558), (558, 559, 561, 560), (560, 561, 563, 562), (562, 563, 565, 564), (539, 537, 567, 565, 563, 561, 559, 557, 555, 553, 551, 549, 547, 545, 543, 541), (564, 565, 567, 566), (566, 567, 537, 536), (536, 538, 540, 542, 544, 546, 548, 550, 552, 554, 556, 558, 560, 562, 564, 566), (569, 571, 570, 568), (571, 575, 574, 570), (575, 573, 572, 574), (573, 569, 568, 572), (568, 570, 574, 572), (573, 575, 571, 569), (577, 576, 578, 579), (579, 578, 582, 583), (583, 582, 580, 581), (581, 580, 576, 577), (576, 580, 582, 578), (581, 577, 579, 583), (668, 684, 686, 689, 680, 626, 629, 632, 635, 612, 617, 620, 623, 614, 665, 671, 674, 677), (585, 642, 666, 615), (666, 642, 651, 672), (612, 635, 637, 613), (613, 637, 636, 611), (603, 587, 589, 604), (604, 589, 588, 602), (629, 626, 628, 631), (631, 628, 627, 630), (599, 608, 610, 601), (601, 610, 609, 600), (632, 629, 631, 634), (634, 631, 630, 633), (608, 605, 607, 610), (610, 607, 606, 609), (635, 632, 634, 637), (637, 634, 633, 636), (605, 603, 604, 607), (607, 604, 602, 606), (590, 584, 586, 592), (592, 586, 585, 591), (614, 623, 625, 616), (616, 625, 624, 615), (593, 590, 592, 595), (595, 592, 591, 594), (623, 620, 622, 625), (625, 622, 621, 624), (596, 593, 595, 598), (598, 595, 594, 597), (620, 617, 619, 622), (622, 619, 618, 621), (587, 596, 598, 589), (589, 598, 597, 588), (617, 612, 613, 619), (619, 613, 611, 618), (684, 668, 670, 685), (685, 670, 669, 683), (639, 662, 664, 640), (640, 664, 663, 638), (656, 653, 655, 658), (658, 655, 654, 657), (680, 689, 691, 682), (682, 691, 690, 681), (659, 656, 658, 661), (661, 658, 657, 660), (689, 686, 688, 691), (691, 688, 687, 690), (662, 659, 661, 664), (664, 661, 660, 663), (686, 684, 685, 688), (688, 685, 683, 687), (671, 665, 667, 673), (673, 667, 666, 672), (641, 650, 652, 643), (643, 652, 651, 642), (674, 671, 673, 676), (676, 673, 672, 675), (650, 647, 649, 652), (652, 649, 648, 651), (677, 674, 676, 679), (679, 676, 675, 678), (647, 644, 646, 649), (649, 646, 645, 648), (668, 677, 679, 670), (670, 679, 678, 669), (644, 639, 640, 646), (646, 640, 638, 645), (584, 641, 643, 586), (586, 643, 642, 585), (665, 614, 616, 667), (667, 616, 615, 666), (600, 654, 655, 601), (601, 655, 653, 599), (626, 680, 682, 628), (628, 682, 681, 627), (587, 603, 605, 608, 599, 653, 656, 659, 662, 639, 644, 647, 650, 641, 584, 590, 593, 596)])
me_cube_002.polygons.foreach_set('use_smooth', [1, 1, 1, 1, 1, 1, 1, 1, 1, 1, 1, 1, 1, 1, 1, 1, 1, 1, 1, 1, 1, 1, 1, 1, 1, 1, 1, 1, 1, 1, 1, 1, 1, 1, 1, 1, 1, 1, 1, 1, 1, 1, 1, 1, 1, 1, 1, 1, 1, 1, 1, 1, 1, 1, 1, 1, 1, 1, 1, 1, 1, 1, 1, 1, 1, 1, 1, 1, 1, 1, 1, 1, 1, 1, 1, 1, 1, 1, 1, 1, 1, 1, 1, 1, 1, 1, 1, 1, 1, 1, 1, 1, 1, 1, 1, 1, 1, 1, 1, 1, 1, 1, 1, 1, 1, 1, 1, 1, 1, 1, 1, 1, 1, 1, 1, 1, 1, 1, 1, 1, 1, 1, 1, 1, 1, 1, 1, 1, 1, 1, 1, 1, 1, 1, 1, 1, 1, 1, 1, 1, 1, 1, 1, 1, 1, 1, 1, 1, 1, 1, 1, 1, 1, 1, 1, 1, 1, 1, 1, 1, 1, 1, 1, 1, 1, 1, 1, 1, 1, 1, 1, 1, 1, 1, 1, 1, 1, 1, 1, 1, 1, 1, 1, 1, 1, 1, 1, 1, 1, 1, 1, 1, 1, 1, 1, 1, 1, 1, 1, 1, 1, 1, 1, 1, 1, 1, 1, 1, 1, 1, 1, 1, 1, 1, 1, 1, 1, 1, 1, 1, 1, 1, 1, 1, 1, 1, 1, 1, 1, 1, 1, 1, 1, 1, 1, 1, 1, 1, 1, 1, 1, 1, 1, 1, 1, 1, 1, 1, 1, 1, 1, 1, 1, 1, 1, 1, 1, 1, 1, 1, 1, 1, 1, 1, 1, 1, 1, 1, 1, 1, 1, 1, 1, 1, 1, 1, 1, 1, 1, 1, 1, 1, 1, 1, 1, 1, 1, 1, 1, 1, 1, 1, 1, 1, 1, 1, 1, 1, 1, 1, 1, 1, 1, 1, 1, 1, 1, 1, 1, 1, 1, 1, 1, 1, 1, 1, 1, 1, 1, 1, 1, 1, 1, 1, 1, 1, 1, 1, 1, 1, 1, 1, 1, 1, 1, 1, 1, 1, 1, 1, 1, 1, 1, 1, 1, 1, 1, 1, 1, 1, 0, 0, 0, 0, 0, 0, 0, 0, 0, 0, 0, 0, 0, 0, 0, 0, 0, 0, 0, 0, 0, 0, 0, 0, 0, 0, 0, 0, 0, 0, 0, 0, 0, 0, 0, 0, 0, 0, 0, 0, 0, 0, 0, 0, 1, 1, 1, 1, 1, 1, 1, 1, 1, 1, 1, 1, 1, 1, 1, 1, 1, 1, 1, 1, 1, 1, 1, 1, 1, 1, 1, 1, 1, 1, 1, 1, 1, 1, 1, 1, 1, 1, 1, 1, 1, 1, 1, 1, 1, 1, 1, 1, 1, 1, 1, 1, 1, 1, 1, 1, 1, 1, 1, 1, 1, 1, 1, 1, 1, 1, 1, 1, 1, 1, 1, 1, 1, 1, 1, 1, 1, 1, 1, 1, 1, 1, 1, 1, 1, 1, 1, 1, 1, 1, 1, 1, 1, 1, 1, 1, 1, 1, 1, 1, 1, 1, 0, 0, 0, 0, 0, 0, 0, 0, 0, 0, 0, 0, 1, 1, 1, 1, 1, 1, 1, 1, 1, 1, 1, 1, 1, 1, 1, 1, 1, 1, 1, 1, 1, 1, 1, 1, 1, 1, 1, 1, 1, 1, 1, 1, 1, 1, 1, 1, 1, 1, 1, 1, 1, 1, 1, 1, 1, 1, 1, 1, 1, 1, 1, 1, 1, 1, 1, 1, 1, 1, 1, 1, 1, 1, 1, 1, 1, 1, 1, 1, 1, 1, 1, 1, 1, 1, 1, 1])
me_cube_002.polygons.foreach_set('material_index', [1, 1, 1, 1, 1, 1, 1, 1, 1, 1, 1, 1, 1, 1, 1, 1, 1, 1, 1, 1, 1, 1, 1, 1, 1, 1, 1, 1, 1, 1, 1, 1, 1, 1, 1, 1, 1, 1, 1, 1, 1, 1, 1, 1, 1, 1, 1, 1, 1, 1, 1, 1, 1, 1, 1, 1, 1, 1, 1, 1, 1, 1, 1, 1, 1, 1, 1, 1, 1, 1, 1, 1, 1, 1, 1, 1, 1, 1, 1, 1, 1, 1, 1, 1, 1, 1, 1, 1, 1, 1, 1, 1, 1, 1, 1, 1, 1, 1, 1, 1, 1, 1, 1, 1, 1, 1, 1, 1, 1, 1, 1, 1, 1, 1, 1, 1, 1, 1, 1, 1, 1, 1, 1, 1, 1, 1, 1, 1, 1, 1, 1, 1, 1, 1, 1, 1, 1, 1, 1, 1, 1, 1, 1, 1, 1, 1, 1, 1, 1, 1, 1, 1, 1, 1, 1, 1, 1, 1, 1, 1, 1, 1, 1, 1, 1, 1, 1, 1, 1, 1, 1, 1, 1, 1, 1, 1, 1, 1, 1, 1, 1, 1, 1, 1, 1, 1, 1, 1, 1, 1, 1, 1, 1, 1, 1, 1, 1, 1, 1, 1, 1, 1, 1, 1, 1, 1, 1, 1, 1, 1, 1, 1, 1, 1, 1, 1, 1, 1, 1, 1, 1, 1, 1, 1, 1, 1, 1, 1, 1, 1, 1, 1, 1, 1, 1, 1, 1, 1, 1, 1, 1, 1, 1, 1, 1, 1, 1, 1, 1, 1, 1, 1, 1, 1, 1, 1, 1, 1, 1, 1, 1, 1, 1, 1, 1, 1, 1, 1, 1, 1, 1, 1, 1, 1, 1, 1, 1, 1, 1, 1, 1, 1, 1, 1, 1, 1, 1, 1, 1, 1, 1, 1, 1, 1, 1, 1, 1, 1, 1, 1, 1, 1, 1, 1, 1, 1, 1, 1, 1, 1, 1, 1, 1, 1, 1, 1, 1, 1, 1, 1, 1, 1, 1, 1, 1, 1, 1, 1, 1, 1, 1, 1, 1, 1, 1, 1, 1, 1, 1, 1, 1, 1, 1, 1, 1, 1, 1, 1, 1, 1, 1, 1, 1, 1, 1, 1, 1, 1, 1, 1, 1, 1, 1, 1, 1, 1, 1, 1, 1, 1, 1, 1, 1, 1, 1, 1, 1, 1, 1, 1, 1, 1, 1, 1, 1, 1, 1, 1, 1, 1, 1, 1, 1, 1, 1, 1, 1, 1, 1, 1, 1, 1, 1, 1, 1, 1, 1, 1, 1, 1, 1, 1, 1, 1, 1, 1, 1, 1, 1, 1, 1, 1, 1, 1, 1, 1, 1, 1, 1, 1, 1, 1, 1, 1, 1, 1, 1, 1, 1, 1, 1, 1, 1, 1, 1, 1, 1, 1, 1, 1, 1, 1, 1, 1, 1, 1, 1, 1, 1, 1, 1, 1, 1, 1, 1, 1, 1, 1, 1, 1, 1, 1, 1, 1, 1, 1, 1, 1, 1, 1, 1, 1, 1, 1, 1, 1, 1, 1, 1, 1, 1, 1, 1, 1, 1, 1, 1, 1, 1, 1, 1, 1, 1, 1, 1, 1, 1, 1, 1, 1, 1, 1, 1, 1, 1, 1, 1, 1, 1, 1, 1, 1, 1, 1, 1, 1, 1, 1, 1, 1, 1, 1, 1, 1, 1, 1, 1, 1, 1, 1, 1, 1, 1, 1, 1, 1, 1, 1, 1, 1, 1, 1, 1, 1, 1, 1, 1, 1, 1, 1, 1, 1, 1, 1, 1, 1, 1, 1, 1, 1, 1, 1, 1, 1, 1, 1, 1, 1, 1, 1, 1, 1, 1, 1])
_uv = me_cube_002.uv_layers.new(name='UVMap')
_uv.uv.foreach_set('vector', [0.1519, 0.6713, 0.1519, 0.6713, 0.1519, 0.6713, 0.1519, 0.6713, 0.1519, 0.6713, 0.1519, 0.6713, 0.1519, 0.6713, 0.1519, 0.6713, 0.1519, 0.6713, 0.1519, 0.6713, 0.1519, 0.6713, 0.1519, 0.6713, 0.1519, 0.6713, 0.1519, 0.6713, 0.1519, 0.6713, 0.1519, 0.6713, 0.1519, 0.6713, 0.1519, 0.6713, 0.1519, 0.6713, 0.1519, 0.6713, 0.1519, 0.6713, 0.1519, 0.6713, 0.1519, 0.6713, 0.1519, 0.6713, 0.1519, 0.6713, 0.1519, 0.6713, 0.1519, 0.6713, 0.1519, 0.6713, 0.1519, 0.6713, 0.1519, 0.6713, 0.1519, 0.6713, 0.1519, 0.6713, 0.1519, 0.6713, 0.1519, 0.6713, 0.1519, 0.6713, 0.1519, 0.6713, 0.1519, 0.6713, 0.1519, 0.6713, 0.1519, 0.6713, 0.1519, 0.6713, 0.1519, 0.6713, 0.1519, 0.6713, 0.1519, 0.6713, 0.1519, 0.6713, 0.1519, 0.6713, 0.1519, 0.6713, 0.1519, 0.6713, 0.1519, 0.6713, 0.1519, 0.6713, 0.1519, 0.6713, 0.1519, 0.6713, 0.1519, 0.6713, 0.1519, 0.6713, 0.1519, 0.6713, 0.1519, 0.6713, 0.1519, 0.6713, 0.1519, 0.6713, 0.1519, 0.6713, 0.1519, 0.6713, 0.1519, 0.6713, 0.1519, 0.6713, 0.1519, 0.6713, 0.1519, 0.6713, 0.1519, 0.6713, 0.1519, 0.6713, 0.1519, 0.6713, 0.1519, 0.6713, 0.1519, 0.6713, 0.1519, 0.6713, 0.1519, 0.6713, 0.1519, 0.6713, 0.1519, 0.6713, 0.1519, 0.6713, 0.1519, 0.6713, 0.1519, 0.6713, 0.1519, 0.6713, 0.1519, 0.6713, 0.1519, 0.6713, 0.1519, 0.6713, 0.1519, 0.6713, 0.1519, 0.6713, 0.1519, 0.6713, 0.1519, 0.6713, 0.1519, 0.6713, 0.1519, 0.6713, 0.1519, 0.6713, 0.1519, 0.6713, 0.1519, 0.6713, 0.1519, 0.6713, 0.1519, 0.6713, 0.1519, 0.6713, 0.1519, 0.6713, 0.1519, 0.6713, 0.1519, 0.6713, 0.1519, 0.6713, 0.1519, 0.6713, 0.1519, 0.6713, 0.1519, 0.6713, 0.1519, 0.6713, 0.1519, 0.6713, 0.1519, 0.6713, 0.1519, 0.6713, 0.1519, 0.6713, 0.1519, 0.6713, 0.1519, 0.6713, 0.1519, 0.6713, 0.1519, 0.6713, 0.1519, 0.6713, 0.1519, 0.6713, 0.1519, 0.6713, 0.1519, 0.6713, 0.1519, 0.6713, 0.1519, 0.6713, 0.1519, 0.6713, 0.1519, 0.6713, 0.1519, 0.6713, 0.1519, 0.6713, 0.1519, 0.6713, 0.1519, 0.6713, 0.1519, 0.6713, 0.1519, 0.6713, 0.1519, 0.6713, 0.1519, 0.6713, 0.1519, 0.6713, 0.1519, 0.6713, 0.1519, 0.6713, 0.1519, 0.6713, 0.1519, 0.6713, 0.1519, 0.6713, 0.1519, 0.6713, 0.1519, 0.6713, 0.1519, 0.6713, 0.1519, 0.6713, 0.1519, 0.6713, 0.1519, 0.6713, 0.1519, 0.6713, 0.1519, 0.6713, 0.1519, 0.6713, 0.1519, 0.6713, 0.1519, 0.6713, 0.1519, 0.6713, 0.1519, 0.6713, 0.1519, 0.6713, 0.1519, 0.6713, 0.1519, 0.6713, 0.1519, 0.6713, 0.1519, 0.6713, 0.1519, 0.6713, 0.1519, 0.6713, 0.1519, 0.6713, 0.1519, 0.6713, 0.1519, 0.6713, 0.1519, 0.6713, 0.1519, 0.6713, 0.1519, 0.6713, 0.1519, 0.6713, 0.1519, 0.6713, 0.1519, 0.6713, 0.1519, 0.6713, 0.1519, 0.6713, 0.1519, 0.6713, 0.1519, 0.6713, 0.1519, 0.6713, 0.1519, 0.6713, 0.1519, 0.6713, 0.1519, 0.6713, 0.1519, 0.6713, 0.1519, 0.6713, 0.1519, 0.6713, 0.1519, 0.6713, 0.1519, 0.6713, 0.1519, 0.6713, 0.1519, 0.6713, 0.1519, 0.6713, 0.1519, 0.6713, 0.1519, 0.6713, 0.1519, 0.6713, 0.1519, 0.6713, 0.1519, 0.6713, 0.1519, 0.6713, 0.1519, 0.6713, 0.1519, 0.6713, 0.1519, 0.6713, 0.1519, 0.6713, 0.1519, 0.6713, 0.1519, 0.6713, 0.1519, 0.6713, 0.1519, 0.6713, 0.1519, 0.6713, 0.1519, 0.6713, 0.1519, 0.6713, 0.1519, 0.6713, 0.1519, 0.6713, 0.1519, 0.6713, 0.1519, 0.6713, 0.1519, 0.6713, 0.1519, 0.6713, 0.1519, 0.6713, 0.1519, 0.6713, 0.1519, 0.6713, 0.1519, 0.6713, 0.1519, 0.6713, 0.1519, 0.6713, 0.1519, 0.6713, 0.1519, 0.6713, 0.1519, 0.6713, 0.1519, 0.6713, 0.1519, 0.6713, 0.1519, 0.6713, 0.1519, 0.6713, 0.1519, 0.6713, 0.1519, 0.6713, 0.1519, 0.6713, 0.1519, 0.6713, 0.1519, 0.6713, 0.1519, 0.6713, 0.1519, 0.6713, 0.1519, 0.6713, 0.1519, 0.6713, 0.1519, 0.6713, 0.1519, 0.6713, 0.1519, 0.6713, 0.1519, 0.6713, 0.1519, 0.6713, 0.1519, 0.6713, 0.1519, 0.6713, 0.1519, 0.6713, 0.1519, 0.6713, 0.1519, 0.6713, 0.1519, 0.6713, 0.1519, 0.6713, 0.1519, 0.6713, 0.1519, 0.6713, 0.1519, 0.6713, 0.1519, 0.6713, 0.1519, 0.6713, 0.1519, 0.6713, 0.1519, 0.6713, 0.1519, 0.6713, 0.1519, 0.6713, 0.1519, 0.6713, 0.1519, 0.6713, 0.1519, 0.6713, 0.1519, 0.6713, 0.1519, 0.6713, 0.1519, 0.6713, 0.1519, 0.6713, 0.1519, 0.6713, 0.1519, 0.6713, 0.1519, 0.6713, 0.1519, 0.6713, 0.1519, 0.6713, 0.1519, 0.6713, 0.1519, 0.6713, 0.1519, 0.6713, 0.1519, 0.6713, 0.1519, 0.6713, 0.1519, 0.6713, 0.1519, 0.6713, 0.1519, 0.6713, 0.1519, 0.6713, 0.1519, 0.6713, 0.1519, 0.6713, 0.1519, 0.6713, 0.1519, 0.6713, 0.1519, 0.6713, 0.1519, 0.6713, 0.1519, 0.6713, 0.1519, 0.6713, 0.1519, 0.6713, 0.1519, 0.6713, 0.1519, 0.6713, 0.1519, 0.6713, 0.1519, 0.6713, 0.1519, 0.6713, 0.1519, 0.6713, 0.1519, 0.6713, 0.1519, 0.6713, 0.1519, 0.6713, 0.1519, 0.6713, 0.1519, 0.6713, 0.1519, 0.6713, 0.1519, 0.6713, 0.1519, 0.6713, 0.1519, 0.6713, 0.1519, 0.6713, 0.1519, 0.6713, 0.1519, 0.6713, 0.1519, 0.6713, 0.1519, 0.6713, 0.1519, 0.6713, 0.1519, 0.6713, 0.1519, 0.6713, 0.1519, 0.6713, 0.1519, 0.6713, 0.1519, 0.6713, 0.1519, 0.6713, 0.1519, 0.6713, 0.1519, 0.6713, 0.1519, 0.6713, 0.1519, 0.6713, 0.1519, 0.6713, 0.1519, 0.6713, 0.1519, 0.6713, 0.1519, 0.6713, 0.1519, 0.6713, 0.1519, 0.6713, 0.1519, 0.6713, 0.1519, 0.6713, 0.1519, 0.6713, 0.1519, 0.6713, 0.1519, 0.6713, 0.1519, 0.6713, 0.1519, 0.6713, 0.1519, 0.6713, 0.1519, 0.6713, 0.1519, 0.6713, 0.1519, 0.6713, 0.1519, 0.6713, 0.1519, 0.6713, 0.1519, 0.6713, 0.1519, 0.6713, 0.1519, 0.6713, 0.1519, 0.6713, 0.1519, 0.6713, 0.1519, 0.6713, 0.1519, 0.6713, 0.1519, 0.6713, 0.1519, 0.6713, 0.1519, 0.6713, 0.1519, 0.6713, 0.1519, 0.6713, 0.1519, 0.6713, 0.1519, 0.6713, 0.1519, 0.6713, 0.1519, 0.6713, 0.1519, 0.6713, 0.1519, 0.6713, 0.1519, 0.6713, 0.1519, 0.6713, 0.1519, 0.6713, 0.1519, 0.6713, 0.1519, 0.6713, 0.1519, 0.6713, 0.1519, 0.6713, 0.1519, 0.6713, 0.1519, 0.6713, 0.1519, 0.6713, 0.1519, 0.6713, 0.1519, 0.6713, 0.1519, 0.6713, 0.1519, 0.6713, 0.1519, 0.6713, 0.1519, 0.6713, 0.1519, 0.6713, 0.1519, 0.6713, 0.1519, 0.6713, 0.1519, 0.6713, 0.1519, 0.6713, 0.1519, 0.6713, 0.1519, 0.6713, 0.1519, 0.6713, 0.1519, 0.6713, 0.1519, 0.6713, 0.1519, 0.6713, 0.1519, 0.6713, 0.1519, 0.6713, 0.1519, 0.6713, 0.1519, 0.6713, 0.1519, 0.6713, 0.1519, 0.6713, 0.1519, 0.6713, 0.1519, 0.6713, 0.1519, 0.6713, 0.1519, 0.6713, 0.1519, 0.6713, 0.1519, 0.6713, 0.1519, 0.6713, 0.1519, 0.6713, 0.1519, 0.6713, 0.1519, 0.6713, 0.1519, 0.6713, 0.1519, 0.6713, 0.1519, 0.6713, 0.1519, 0.6713, 0.1519, 0.6713, 0.1519, 0.6713, 0.1519, 0.6713, 0.1519, 0.6713, 0.1519, 0.6713, 0.1519, 0.6713, 0.1519, 0.6713, 0.1519, 0.6713, 0.1519, 0.6713, 0.1519, 0.6713, 0.1519, 0.6713, 0.1519, 0.6713, 0.1519, 0.6713, 0.1519, 0.6713, 0.1519, 0.6713, 0.1519, 0.6713, 0.1519, 0.6713, 0.1519, 0.6713, 0.1519, 0.6713, 0.1519, 0.6713, 0.1519, 0.6713, 0.1519, 0.6713, 0.1519, 0.6713, 0.1519, 0.6713, 0.1519, 0.6713, 0.1519, 0.6713, 0.1519, 0.6713, 0.1519, 0.6713, 0.1519, 0.6713, 0.1519, 0.6713, 0.1519, 0.6713, 0.1519, 0.6713, 0.1519, 0.6713, 0.1519, 0.6713, 0.1519, 0.6713, 0.1519, 0.6713, 0.1519, 0.6713, 0.1519, 0.6713, 0.1519, 0.6713, 0.1519, 0.6713, 0.1519, 0.6713, 0.1519, 0.6713, 0.1519, 0.6713, 0.1519, 0.6713, 0.1519, 0.6713, 0.1519, 0.6713, 0.1519, 0.6713, 0.1519, 0.6713, 0.1519, 0.6713, 0.1519, 0.6713, 0.1519, 0.6713, 0.1519, 0.6713, 0.1519, 0.6713, 0.1519, 0.6713, 0.1519, 0.6713, 0.1519, 0.6713, 0.1519, 0.6713, 0.1519, 0.6713, 0.1519, 0.6713, 0.1519, 0.6713, 0.1519, 0.6713, 0.1519, 0.6713, 0.1519, 0.6713, 0.1519, 0.6713, 0.1519, 0.6713, 0.1519, 0.6713, 0.1519, 0.6713, 0.1519, 0.6713, 0.1519, 0.6713, 0.1519, 0.6713, 0.1519, 0.6713, 0.1519, 0.6713, 0.1519, 0.6713, 0.1519, 0.6713, 0.1519, 0.6713, 0.1519, 0.6713, 0.1519, 0.6713, 0.1519, 0.6713, 0.1519, 0.6713, 0.1519, 0.6713, 0.1519, 0.6713, 0.1519, 0.6713, 0.1519, 0.6713, 0.1519, 0.6713, 0.1519, 0.6713, 0.1519, 0.6713, 0.1519, 0.6713, 0.1519, 0.6713, 0.1519, 0.6713, 0.1519, 0.6713, 0.1519, 0.6713, 0.1519, 0.6713, 0.1519, 0.6713, 0.1519, 0.6713, 0.1519, 0.6713, 0.1519, 0.6713, 0.1519, 0.6713, 0.1519, 0.6713, 0.1519, 0.6713, 0.1519, 0.6713, 0.1519, 0.6713, 0.1519, 0.6713, 0.1519, 0.6713, 0.1519, 0.6713, 0.1519, 0.6713, 0.1519, 0.6713, 0.1519, 0.6713, 0.1519, 0.6713, 0.1519, 0.6713, 0.1519, 0.6713, 0.1519, 0.6713, 0.1519, 0.6713, 0.1519, 0.6713, 0.1519, 0.6713, 0.1519, 0.6713, 0.1519, 0.6713, 0.1519, 0.6713, 0.1519, 0.6713, 0.1519, 0.6713, 0.1519, 0.6713, 0.1519, 0.6713, 0.1519, 0.6713, 0.1519, 0.6713, 0.1519, 0.6713, 0.1519, 0.6713, 0.1519, 0.6713, 0.1519, 0.6713, 0.1519, 0.6713, 0.1519, 0.6713, 0.1519, 0.6713, 0.1519, 0.6713, 0.1519, 0.6713, 0.1519, 0.6713, 0.1519, 0.6713, 0.1519, 0.6713, 0.1519, 0.6713, 0.1519, 0.6713, 0.1519, 0.6713, 0.1519, 0.6713, 0.1519, 0.6713, 0.1519, 0.6713, 0.1519, 0.6713, 0.1519, 0.6713, 0.1519, 0.6713, 0.1519, 0.6713, 0.1519, 0.6713, 0.1519, 0.6713, 0.1519, 0.6713, 0.1519, 0.6713, 0.1519, 0.6713, 0.1519, 0.6713, 0.1519, 0.6713, 0.1519, 0.6713, 0.1519, 0.6713, 0.1519, 0.6713, 0.1519, 0.6713, 0.1519, 0.6713, 0.1519, 0.6713, 0.1519, 0.6713, 0.1519, 0.6713, 0.1519, 0.6713, 0.1519, 0.6713, 0.1519, 0.6713, 0.1519, 0.6713, 0.1519, 0.6713, 0.1519, 0.6713, 0.1519, 0.6713, 0.1519, 0.6713, 0.1519, 0.6713, 0.1519, 0.6713, 0.1519, 0.6713, 0.1519, 0.6713, 0.1519, 0.6713, 0.1519, 0.6713, 0.1519, 0.6713, 0.1519, 0.6713, 0.1519, 0.6713, 0.1519, 0.6713, 0.1519, 0.6713, 0.1519, 0.6713, 0.1519, 0.6713, 0.1519, 0.6713, 0.1519, 0.6713, 0.1519, 0.6713, 0.1519, 0.6713, 0.1519, 0.6713, 0.1519, 0.6713, 0.1519, 0.6713, 0.1519, 0.6713, 0.1519, 0.6713, 0.1519, 0.6713, 0.1519, 0.6713, 0.1519, 0.6713, 0.1519, 0.6713, 0.1519, 0.6713, 0.1519, 0.6713, 0.1519, 0.6713, 0.1519, 0.6713, 0.1519, 0.6713, 0.1519, 0.6713, 0.1519, 0.6713, 0.1519, 0.6713, 0.1519, 0.6713, 0.1519, 0.6713, 0.1519, 0.6713, 0.1519, 0.6713, 0.1519, 0.6713, 0.1519, 0.6713, 0.1519, 0.6713, 0.1519, 0.6713, 0.1519, 0.6713, 0.1519, 0.6713, 0.1519, 0.6713, 0.1519, 0.6713, 0.1519, 0.6713, 0.1519, 0.6713, 0.1519, 0.6713, 0.1519, 0.6713, 0.1519, 0.6713, 0.1519, 0.6713, 0.1519, 0.6713, 0.1519, 0.6713, 0.1519, 0.6713, 0.1519, 0.6713, 0.1519, 0.6713, 0.1519, 0.6713, 0.1519, 0.6713, 0.1519, 0.6713, 0.1519, 0.6713, 0.1519, 0.6713, 0.1519, 0.6713, 0.1519, 0.6713, 0.1519, 0.6713, 0.1519, 0.6713, 0.1519, 0.6713, 0.1519, 0.6713, 0.1519, 0.6713, 0.1519, 0.6713, 0.1519, 0.6713, 0.1519, 0.6713, 0.1519, 0.6713, 0.1519, 0.6713, 0.1519, 0.6713, 0.1519, 0.6713, 0.1519, 0.6713, 0.1519, 0.6713, 0.1519, 0.6713, 0.1519, 0.6713, 0.1519, 0.6713, 0.1519, 0.6713, 0.1519, 0.6713, 0.1519, 0.6713, 0.1519, 0.6713, 0.1519, 0.6713, 0.1519, 0.6713, 0.1519, 0.6713, 0.1519, 0.6713, 0.1519, 0.6713, 0.1519, 0.6713, 0.1519, 0.6713, 0.1519, 0.6713, 0.1519, 0.6713, 0.1519, 0.6713, 0.1519, 0.6713, 0.1519, 0.6713, 0.1519, 0.6713, 0.1519, 0.6713, 0.1519, 0.6713, 0.1519, 0.6713, 0.1519, 0.6713, 0.1519, 0.6713, 0.1519, 0.6713, 0.1519, 0.6713, 0.1519, 0.6713, 0.1519, 0.6713, 0.1519, 0.6713, 0.1519, 0.6713, 0.1519, 0.6713, 0.1519, 0.6713, 0.1519, 0.6713, 0.1519, 0.6713, 0.1519, 0.6713, 0.1519, 0.6713, 0.1519, 0.6713, 0.1519, 0.6713, 0.1519, 0.6713, 0.1519, 0.6713, 0.1519, 0.6713, 0.1519, 0.6713, 0.1519, 0.6713, 0.1519, 0.6713, 0.1519, 0.6713, 0.1519, 0.6713, 0.1519, 0.6713, 0.1519, 0.6713, 0.1519, 0.6713, 0.1519, 0.6713, 0.1519, 0.6713, 0.1519, 0.6713, 0.1519, 0.6713, 0.1519, 0.6713, 0.1519, 0.6713, 0.1519, 0.6713, 0.1519, 0.6713, 0.1519, 0.6713, 0.1519, 0.6713, 0.1519, 0.6713, 0.1519, 0.6713, 0.1519, 0.6713, 0.1519, 0.6713, 0.1519, 0.6713, 0.1519, 0.6713, 0.1519, 0.6713, 0.1519, 0.6713, 0.1519, 0.6713, 0.1519, 0.6713, 0.1519, 0.6713, 0.1519, 0.6713, 0.1519, 0.6713, 0.1519, 0.6713, 0.1519, 0.6713, 0.1519, 0.6713, 0.1519, 0.6713, 0.1519, 0.6713, 0.1519, 0.6713, 0.1519, 0.6713, 0.1519, 0.6713, 0.1519, 0.6713, 0.1519, 0.6713, 0.1519, 0.6713, 0.1519, 0.6713, 0.1519, 0.6713, 0.1519, 0.6713, 0.1519, 0.6713, 0.1519, 0.6713, 0.1519, 0.6713, 0.1519, 0.6713, 0.1519, 0.6713, 0.1519, 0.6713, 0.1519, 0.6713, 0.1519, 0.6713, 0.1519, 0.6713, 0.1519, 0.6713, 0.1519, 0.6713, 0.1519, 0.6713, 0.1519, 0.6713, 0.1519, 0.6713, 0.1519, 0.6713, 0.1519, 0.6713, 0.1519, 0.6713, 0.1519, 0.6713, 0.1519, 0.6713, 0.1519, 0.6713, 0.1519, 0.6713, 0.1519, 0.6713, 0.1519, 0.6713, 0.1519, 0.6713, 0.1519, 0.6713, 0.1519, 0.6713, 0.1519, 0.6713, 0.1519, 0.6713, 0.1519, 0.6713, 0.1519, 0.6713, 0.1519, 0.6713, 0.1519, 0.6713, 0.1519, 0.6713, 0.1519, 0.6713, 0.1519, 0.6713, 0.1519, 0.6713, 0.1519, 0.6713, 0.1519, 0.6713, 0.1519, 0.6713, 0.1519, 0.6713, 0.1519, 0.6713, 0.1519, 0.6713, 0.1519, 0.6713, 0.1519, 0.6713, 0.1519, 0.6713, 0.1519, 0.6713, 0.1519, 0.6713, 0.1519, 0.6713, 0.1519, 0.6713, 0.1519, 0.6713, 0.1519, 0.6713, 0.1519, 0.6713, 0.1519, 0.6713, 0.1519, 0.6713, 0.1519, 0.6713, 0.1519, 0.6713, 0.1519, 0.6713, 0.1519, 0.6713, 0.1519, 0.6713, 0.1519, 0.6713, 0.1519, 0.6713, 0.1519, 0.6713, 0.1519, 0.6713, 0.1519, 0.6713, 0.1519, 0.6713, 0.1519, 0.6713, 0.1519, 0.6713, 0.1519, 0.6713, 0.1519, 0.6713, 0.1519, 0.6713, 0.1519, 0.6713, 0.1519, 0.6713, 0.1519, 0.6713, 0.1519, 0.6713, 0.1519, 0.6713, 0.1519, 0.6713, 0.1519, 0.6713, 0.1519, 0.6713, 0.1519, 0.6713, 0.1519, 0.6713, 0.1519, 0.6713, 0.1519, 0.6713, 0.1519, 0.6713, 0.1519, 0.6713, 0.1519, 0.6713, 0.1519, 0.6713, 0.1519, 0.6713, 0.1519, 0.6713, 0.1519, 0.6713, 0.1519, 0.6713, 0.1519, 0.6713, 0.1519, 0.6713, 0.1519, 0.6713, 0.1519, 0.6713, 0.1519, 0.6713, 0.1519, 0.6713, 0.1519, 0.6713, 0.1519, 0.6713, 0.1519, 0.6713, 0.1519, 0.6713, 0.1519, 0.6713, 0.1519, 0.6713, 0.1519, 0.6713, 0.1519, 0.6713, 0.1519, 0.6713, 0.1519, 0.6713, 0.1519, 0.6713, 0.1519, 0.6713, 0.1519, 0.6713, 0.1519, 0.6713, 0.1519, 0.6713, 0.1519, 0.6713, 0.1519, 0.6713, 0.1519, 0.6713, 0.1519, 0.6713, 0.1519, 0.6713, 0.1519, 0.6713, 0.1519, 0.6713, 0.1519, 0.6713, 0.1519, 0.6713, 0.1519, 0.6713, 0.1519, 0.6713, 0.1519, 0.6713, 0.1519, 0.6713, 0.1519, 0.6713, 0.1519, 0.6713, 0.1519, 0.6713, 0.1519, 0.6713, 0.1519, 0.6713, 0.1519, 0.6713, 0.1519, 0.6713, 0.1519, 0.6713, 0.1519, 0.6713, 0.1519, 0.6713, 0.1519, 0.6713, 0.1519, 0.6713, 0.1519, 0.6713, 0.1519, 0.6713, 0.1519, 0.6713, 0.1519, 0.6713, 0.1519, 0.6713, 0.1519, 0.6713, 0.1519, 0.6713, 0.1519, 0.6713, 0.1519, 0.6713, 0.1519, 0.6713, 0.1519, 0.6713, 0.1519, 0.6713, 0.1519, 0.6713, 0.1519, 0.6713, 0.1519, 0.6713, 0.1519, 0.6713, 0.1519, 0.6713, 0.1519, 0.6713, 0.1519, 0.6713, 0.1519, 0.6713, 0.1519, 0.6713, 0.1519, 0.6713, 0.1519, 0.6713, 0.1519, 0.6713, 0.1519, 0.6713, 0.1519, 0.6713, 0.1519, 0.6713, 0.1519, 0.6713, 0.1519, 0.6713, 0.1519, 0.6713, 0.1519, 0.6713, 0.1519, 0.6713, 0.1519, 0.6713, 0.1519, 0.6713, 0.1519, 0.6713, 0.1519, 0.6713, 0.1519, 0.6713, 0.1519, 0.6713, 0.1519, 0.6713, 0.1519, 0.6713, 0.1519, 0.6713, 0.1519, 0.6713, 0.1519, 0.6713, 0.1519, 0.6713, 0.1519, 0.6713, 0.1519, 0.6713, 0.1519, 0.6713, 0.1519, 0.6713, 0.1519, 0.6713, 0.1519, 0.6713, 0.1519, 0.6713, 0.1519, 0.6713, 0.1519, 0.6713, 0.1519, 0.6713, 0.1519, 0.6713, 0.1519, 0.6713, 0.1519, 0.6713, 0.1519, 0.6713, 0.1519, 0.6713, 0.1519, 0.6713, 0.1519, 0.6713, 0.1519, 0.6713, 0.1519, 0.6713, 0.1519, 0.6713, 0.1519, 0.6713, 0.1519, 0.6713, 0.1519, 0.6713, 0.1519, 0.6713, 0.1519, 0.6713, 0.1519, 0.6713, 0.1519, 0.6713, 0.1519, 0.6713, 0.1519, 0.6713, 0.1519, 0.6713, 0.1519, 0.6713, 0.1519, 0.6713, 0.1519, 0.6713, 0.1519, 0.6713, 0.1519, 0.6713, 0.1519, 0.6713, 0.1519, 0.6713, 0.1519, 0.6713, 0.1519, 0.6713, 0.1519, 0.6713, 0.1519, 0.6713, 0.1519, 0.6713, 0.1519, 0.6713, 0.1519, 0.6713, 0.1519, 0.6713, 0.1519, 0.6713, 0.1519, 0.6713, 0.1519, 0.6713, 0.1519, 0.6713, 0.1519, 0.6713, 0.1519, 0.6713, 0.1519, 0.6713, 0.1519, 0.6713, 0.1519, 0.6713, 0.1519, 0.6713, 0.1519, 0.6713, 0.1519, 0.6713, 0.1519, 0.6713, 0.1519, 0.6713, 0.1519, 0.6713, 0.1519, 0.6713, 0.1519, 0.6713, 0.1519, 0.6713, 0.1519, 0.6713, 0.1519, 0.6713, 0.1519, 0.6713, 0.1519, 0.6713, 0.1519, 0.6713, 0.1519, 0.6713, 0.1519, 0.6713, 0.1519, 0.6713, 0.1519, 0.6713, 0.1519, 0.6713, 0.1519, 0.6713, 0.1519, 0.6713, 0.1519, 0.6713, 0.1519, 0.6713, 0.1519, 0.6713, 0.1519, 0.6713, 0.1519, 0.6713, 0.1519, 0.6713, 0.1519, 0.6713, 0.1519, 0.6713, 0.1519, 0.6713, 0.1519, 0.6713, 0.1519, 0.6713, 0.1519, 0.6713, 0.1519, 0.6713, 0.1519, 0.6713, 0.1519, 0.6713, 0.1519, 0.6713, 0.1519, 0.6713, 0.1519, 0.6713, 0.1519, 0.6713, 0.1519, 0.6713, 0.1519, 0.6713, 0.1519, 0.6713, 0.1519, 0.6713, 0.1519, 0.6713, 0.1519, 0.6713, 0.1519, 0.6713, 0.1519, 0.6713, 0.1519, 0.6713, 0.1519, 0.6713, 0.1519, 0.6713, 0.1519, 0.6713, 0.1519, 0.6713, 0.1519, 0.6713, 0.1519, 0.6713, 0.1519, 0.6713, 0.1519, 0.6713, 0.1519, 0.6713, 0.1519, 0.6713, 0.1519, 0.6713, 0.1519, 0.6713, 0.1519, 0.6713, 0.1519, 0.6713, 0.1519, 0.6713, 0.1519, 0.6713, 0.1519, 0.6713, 0.1519, 0.6713, 0.1519, 0.6713, 0.1519, 0.6713, 0.1519, 0.6713, 0.1519, 0.6713, 0.1519, 0.6713, 0.1519, 0.6713, 0.1519, 0.6713, 0.1519, 0.6713, 0.1519, 0.6713, 0.1519, 0.6713, 0.1519, 0.6713, 0.1519, 0.6713, 0.1519, 0.6713, 0.1519, 0.6713, 0.1519, 0.6713, 0.1519, 0.6713, 0.1519, 0.6713, 0.1519, 0.6713, 0.1519, 0.6713, 0.1519, 0.6713, 0.1519, 0.6713, 0.1519, 0.6713, 0.1519, 0.6713, 0.1519, 0.6713, 0.1519, 0.6713, 0.1519, 0.6713, 0.1519, 0.6713, 0.1519, 0.6713, 0.1519, 0.6713, 0.1519, 0.6713, 0.1519, 0.6713, 0.1519, 0.6713, 0.1519, 0.6713, 0.1519, 0.6713, 0.1519, 0.6713, 0.1519, 0.6713, 0.1519, 0.6713, 0.1519, 0.6713, 0.1519, 0.6713, 0.1519, 0.6713, 0.1519, 0.6713, 0.1519, 0.6713, 0.1519, 0.6713, 0.1519, 0.6713, 0.1519, 0.6713, 0.1519, 0.6713, 0.1519, 0.6713, 0.1519, 0.6713, 0.1519, 0.6713, 0.1519, 0.6713, 0.1519, 0.6713, 0.1519, 0.6713, 0.1519, 0.6713, 0.1519, 0.6713, 0.1519, 0.6713, 0.1519, 0.6713, 0.1519, 0.6713, 0.1519, 0.6713, 0.1519, 0.6713, 0.1519, 0.6713, 0.1519, 0.6713, 0.1519, 0.6713, 0.1519, 0.6713, 0.1519, 0.6713, 0.1519, 0.6713, 0.1519, 0.6713, 0.1519, 0.6713, 0.1519, 0.6713, 0.1519, 0.6713, 0.1519, 0.6713, 0.1519, 0.6713, 0.1519, 0.6713, 0.1519, 0.6713, 0.1519, 0.6713, 0.1519, 0.6713, 0.1519, 0.6713, 0.1519, 0.6713, 0.1519, 0.6713, 0.1519, 0.6713, 0.1519, 0.6713, 0.1519, 0.6713, 0.1519, 0.6713, 0.1519, 0.6713, 0.1519, 0.6713, 0.1519, 0.6713, 0.1519, 0.6713, 0.1519, 0.6713, 0.1519, 0.6713, 0.1519, 0.6713, 0.1519, 0.6713, 0.1519, 0.6713, 0.1519, 0.6713, 0.1519, 0.6713, 0.1519, 0.6713, 0.1519, 0.6713, 0.1519, 0.6713, 0.1519, 0.6713, 0.1519, 0.6713, 0.1519, 0.6713, 0.1519, 0.6713, 0.1519, 0.6713, 0.1519, 0.6713, 0.1519, 0.6713, 0.1519, 0.6713, 0.1519, 0.6713, 0.1519, 0.6713, 0.1519, 0.6713, 0.1519, 0.6713, 0.1519, 0.6713, 0.1519, 0.6713, 0.1519, 0.6713, 0.1519, 0.6713, 0.1519, 0.6713, 0.1519, 0.6713, 0.1519, 0.6713, 0.1519, 0.6713, 0.1519, 0.6713, 0.1519, 0.6713, 0.1519, 0.6713, 0.1519, 0.6713, 0.1519, 0.6713, 0.1519, 0.6713, 0.1519, 0.6713, 0.1519, 0.6713, 0.1519, 0.6713, 0.1519, 0.6713, 0.1519, 0.6713, 0.1519, 0.6713, 0.1519, 0.6713, 0.1519, 0.6713, 0.1519, 0.6713, 0.1519, 0.6713, 0.1519, 0.6713, 0.1519, 0.6713, 0.1519, 0.6713, 0.1519, 0.6713, 0.1519, 0.6713, 0.1519, 0.6713, 0.1519, 0.6713, 0.1519, 0.6713, 0.1519, 0.6713, 0.1519, 0.6713, 0.1519, 0.6713, 0.1519, 0.6713, 0.1519, 0.6713, 0.1519, 0.6713, 0.1519, 0.6713, 0.1519, 0.6713, 0.1519, 0.6713, 0.1519, 0.6713, 0.1519, 0.6713, 0.1519, 0.6713, 0.1519, 0.6713, 0.1519, 0.6713, 0.1519, 0.6713, 0.1519, 0.6713, 0.1519, 0.6713, 0.1519, 0.6713, 0.1519, 0.6713, 0.1519, 0.6713, 0.1519, 0.6713, 0.1519, 0.6713, 0.1519, 0.6713, 0.1519, 0.6713, 0.1519, 0.6713, 0.1519, 0.6713, 0.1519, 0.6713, 0.1519, 0.6713, 0.1519, 0.6713, 0.1519, 0.6713, 0.1519, 0.6713, 0.1519, 0.6713, 0.1519, 0.6713, 0.1519, 0.6713, 0.1519, 0.6713, 0.1519, 0.6713, 0.1519, 0.6713, 0.1519, 0.6713, 0.1519, 0.6713, 0.1519, 0.6713, 0.1519, 0.6713, 0.1519, 0.6713, 0.1519, 0.6713, 0.1519, 0.6713, 0.1519, 0.6713, 0.1519, 0.6713, 0.1519, 0.6713, 0.1519, 0.6713, 0.1519, 0.6713, 0.1519, 0.6713, 0.1519, 0.6713, 0.1519, 0.6713, 0.1519, 0.6713, 0.1519, 0.6713, 0.1519, 0.6713, 0.1519, 0.6713, 0.1519, 0.6713, 0.1519, 0.6713, 0.1519, 0.6713, 0.1519, 0.6713, 0.1519, 0.6713, 0.1519, 0.6713, 0.1519, 0.6713, 0.1519, 0.6713, 0.1519, 0.6713, 0.1519, 0.6713, 0.1519, 0.6713, 0.1519, 0.6713, 0.1519, 0.6713, 0.1519, 0.6713, 0.1519, 0.6713, 0.1519, 0.6713, 0.1519, 0.6713, 0.1519, 0.6713, 0.1519, 0.6713, 0.1519, 0.6713, 0.1519, 0.6713, 0.1519, 0.6713, 0.1519, 0.6713, 0.1519, 0.6713, 0.1519, 0.6713, 0.1519, 0.6713, 0.1519, 0.6713, 0.1519, 0.6713, 0.1519, 0.6713, 0.1519, 0.6713, 0.1519, 0.6713, 0.1519, 0.6713, 0.1519, 0.6713, 0.1519, 0.6713, 0.1519, 0.6713, 0.1519, 0.6713, 0.1519, 0.6713, 0.1519, 0.6713, 0.1519, 0.6713, 0.1519, 0.6713, 0.1519, 0.6713, 0.1519, 0.6713, 0.1519, 0.6713, 0.1519, 0.6713, 0.1519, 0.6713, 0.1519, 0.6713, 0.1519, 0.6713, 0.1519, 0.6713, 0.1519, 0.6713, 0.1519, 0.6713, 0.1519, 0.6713, 0.1519, 0.6713, 0.1519, 0.6713, 0.1519, 0.6713, 0.1519, 0.6713, 0.1519, 0.6713, 0.1519, 0.6713, 0.1519, 0.6713, 0.1519, 0.6713, 0.1519, 0.6713, 0.1519, 0.6713, 0.1519, 0.6713, 0.1519, 0.6713, 0.1519, 0.6713, 0.1519, 0.6713, 0.1519, 0.6713, 0.1519, 0.6713, 0.1519, 0.6713, 0.1519, 0.6713, 0.1519, 0.6713, 0.1519, 0.6713, 0.1519, 0.6713, 0.1519, 0.6713, 0.1519, 0.6713, 0.1519, 0.6713, 0.1519, 0.6713, 0.1519, 0.6713, 0.1519, 0.6713, 0.1519, 0.6713, 0.1519, 0.6713, 0.1519, 0.6713, 0.1519, 0.6713, 0.1519, 0.6713, 0.1519, 0.6713, 0.1519, 0.6713, 0.1519, 0.6713, 0.1519, 0.6713, 0.1519, 0.6713, 0.1519, 0.6713, 0.1519, 0.6713, 0.1519, 0.6713, 0.1519, 0.6713, 0.1519, 0.6713, 0.1519, 0.6713, 0.1519, 0.6713, 0.1519, 0.6713, 0.1519, 0.6713, 0.1519, 0.6713, 0.1519, 0.6713, 0.1519, 0.6713, 0.1519, 0.6713, 0.1519, 0.6713, 0.1519, 0.6713, 0.1519, 0.6713, 0.1519, 0.6713, 0.1519, 0.6713, 0.1519, 0.6713, 0.1519, 0.6713, 0.1519, 0.6713, 0.1519, 0.6713, 0.1519, 0.6713, 0.1519, 0.6713, 0.1519, 0.6713, 0.1519, 0.6713, 0.1519, 0.6713, 0.1519, 0.6713, 0.1519, 0.6713, 0.1519, 0.6713, 0.1519, 0.6713, 0.1519, 0.6713, 0.1519, 0.6713, 0.1519, 0.6713, 0.1519, 0.6713, 0.1519, 0.6713, 0.1519, 0.6713, 0.1519, 0.6713, 0.1519, 0.6713, 0.1519, 0.6713, 0.1519, 0.6713, 0.1519, 0.6713, 0.1519, 0.6713, 0.1519, 0.6713, 0.1519, 0.6713, 0.1519, 0.6713, 0.1519, 0.6713, 0.1519, 0.6713, 0.1519, 0.6713, 0.1519, 0.6713, 0.1519, 0.6713, 0.1519, 0.6713, 0.1519, 0.6713, 0.1519, 0.6713, 0.1519, 0.6713, 0.1519, 0.6713, 0.1519, 0.6713, 0.1519, 0.6713, 0.1519, 0.6713, 0.1519, 0.6713, 0.1519, 0.6713, 0.1519, 0.6713, 0.1519, 0.6713, 0.1519, 0.6713, 0.1519, 0.6713, 0.1519, 0.6713, 0.1519, 0.6713, 0.1519, 0.6713, 0.1519, 0.6713, 0.1519, 0.6713, 0.1519, 0.6713, 0.1519, 0.6713, 0.1519, 0.6713, 0.1519, 0.6713, 0.1519, 0.6713, 0.1519, 0.6713, 0.1519, 0.6713, 0.1519, 0.6713, 0.1519, 0.6713, 0.1519, 0.6713, 0.1519, 0.6713, 0.1519, 0.6713, 0.1519, 0.6713, 0.1519, 0.6713, 0.1519, 0.6713, 0.1519, 0.6713, 0.1519, 0.6713, 0.1519, 0.6713, 0.1519, 0.6713, 0.1519, 0.6713, 0.1519, 0.6713, 0.1519, 0.6713, 0.1519, 0.6713, 0.1519, 0.6713, 0.1519, 0.6713, 0.1519, 0.6713, 0.1519, 0.6713, 0.1519, 0.6713, 0.1519, 0.6713, 0.1519, 0.6713, 0.1519, 0.6713, 0.1519, 0.6713, 0.1519, 0.6713, 0.1519, 0.6713, 0.1519, 0.6713, 0.1519, 0.6713, 0.1519, 0.6713, 0.1519, 0.6713, 0.1519, 0.6713, 0.1519, 0.6713, 0.1519, 0.6713, 0.1519, 0.6713, 0.1519, 0.6713, 0.1519, 0.6713, 0.1519, 0.6713, 0.1519, 0.6713, 0.1519, 0.6713, 0.1519, 0.6713, 0.1519, 0.6713, 0.1519, 0.6713, 0.1519, 0.6713, 0.1519, 0.6713, 0.1519, 0.6713, 0.1519, 0.6713, 0.1519, 0.6713, 0.1519, 0.6713, 0.1519, 0.6713, 0.1519, 0.6713, 0.1519, 0.6713, 0.1519, 0.6713, 0.1519, 0.6713, 0.1519, 0.6713, 0.1519, 0.6713, 0.1519, 0.6713, 0.1519, 0.6713, 0.1519, 0.6713, 0.1519, 0.6713, 0.1519, 0.6713, 0.1519, 0.6713, 0.1519, 0.6713, 0.1519, 0.6713, 0.1519, 0.6713, 0.1519, 0.6713, 0.1519, 0.6713, 0.1519, 0.6713, 0.1519, 0.6713, 0.1519, 0.6713, 0.1519, 0.6713, 0.1519, 0.6713, 0.1519, 0.6713, 0.1519, 0.6713, 0.1519, 0.6713, 0.1519, 0.6713, 0.8545, 0.449, 0.8545, 0.449, 0.8545, 0.449, 0.8545, 0.449, 0.8545, 0.449, 0.8545, 0.449, 0.8545, 0.449, 0.8545, 0.449, 0.8545, 0.449, 0.8545, 0.449, 0.8545, 0.449, 0.8545, 0.449, 0.8545, 0.449, 0.8545, 0.449, 0.8545, 0.449, 0.8545, 0.449, 0.8545, 0.449, 0.8545, 0.449, 0.8545, 0.449, 0.8545, 0.449, 0.8545, 0.449, 0.8545, 0.449, 0.8545, 0.449, 0.8545, 0.449, 0.8545, 0.449, 0.8545, 0.449, 0.8545, 0.449, 0.8545, 0.449, 0.8545, 0.449, 0.8545, 0.449, 0.8545, 0.449, 0.8545, 0.449, 0.8545, 0.449, 0.8545, 0.449, 0.8545, 0.449, 0.8545, 0.449, 0.8545, 0.449, 0.8545, 0.449, 0.8545, 0.449, 0.8545, 0.449, 0.8545, 0.449, 0.8545, 0.449, 0.8545, 0.449, 0.8545, 0.449, 0.8545, 0.449, 0.8545, 0.449, 0.8545, 0.449, 0.8545, 0.449, 0.8545, 0.449, 0.8545, 0.449, 0.8545, 0.449, 0.8545, 0.449, 0.8545, 0.449, 0.8545, 0.449, 0.8545, 0.449, 0.8545, 0.449, 0.8545, 0.449, 0.8545, 0.449, 0.8545, 0.449, 0.8545, 0.449, 0.8545, 0.449, 0.8545, 0.449, 0.8545, 0.449, 0.8545, 0.449, 0.8545, 0.449, 0.8545, 0.449, 0.8545, 0.449, 0.8545, 0.449, 0.8545, 0.449, 0.8545, 0.449, 0.8545, 0.449, 0.8545, 0.449, 0.8545, 0.449, 0.8545, 0.449, 0.8545, 0.449, 0.8545, 0.449, 0.8545, 0.449, 0.8545, 0.449, 0.8545, 0.449, 0.8545, 0.449, 0.8545, 0.449, 0.8545, 0.449, 0.8545, 0.449, 0.8545, 0.449, 0.8545, 0.449, 0.8545, 0.449, 0.8545, 0.449, 0.8545, 0.449, 0.8545, 0.449, 0.8545, 0.449, 0.8545, 0.449, 0.8545, 0.449, 0.8545, 0.449, 0.8545, 0.449, 0.8545, 0.449, 0.8545, 0.449, 0.8545, 0.449, 0.8545, 0.449, 0.8545, 0.449, 0.8545, 0.449, 0.8545, 0.449, 0.8545, 0.449, 0.8545, 0.449, 0.8545, 0.449, 0.8545, 0.449, 0.8545, 0.449, 0.8545, 0.449, 0.8545, 0.449, 0.8545, 0.449, 0.8545, 0.449, 0.8545, 0.449, 0.8545, 0.449, 0.8545, 0.449, 0.8545, 0.449, 0.8545, 0.449, 0.8545, 0.449, 0.8545, 0.449, 0.8545, 0.449, 0.8545, 0.449, 0.8545, 0.449, 0.8545, 0.449, 0.8545, 0.449, 0.8545, 0.449, 0.8545, 0.449, 0.8545, 0.449, 0.8545, 0.449, 0.8545, 0.449, 0.8545, 0.449, 0.8545, 0.449, 0.8545, 0.449, 0.8545, 0.449, 0.8545, 0.449, 0.8545, 0.449, 0.8545, 0.449, 0.8545, 0.449, 0.8545, 0.449, 0.8545, 0.449, 0.8545, 0.449, 0.8545, 0.449, 0.8545, 0.449, 0.8545, 0.449, 0.8545, 0.449, 0.8545, 0.449, 0.8545, 0.449, 0.8545, 0.449, 0.8545, 0.449, 0.8545, 0.449, 0.8545, 0.449, 0.8545, 0.449, 0.8545, 0.449, 0.8545, 0.449, 0.8545, 0.449, 0.8545, 0.449, 0.8545, 0.449, 0.8545, 0.449, 0.8545, 0.449, 0.8545, 0.449, 0.8545, 0.449, 0.8545, 0.449, 0.8545, 0.449, 0.8545, 0.449, 0.8545, 0.449, 0.8545, 0.449, 0.8545, 0.449, 0.8545, 0.449, 0.8545, 0.449, 0.8545, 0.449, 0.8545, 0.449, 0.8545, 0.449, 0.8545, 0.449, 0.8545, 0.449, 0.8545, 0.449, 0.8545, 0.449, 0.8545, 0.449, 0.8545, 0.449, 0.8545, 0.449, 0.1549, 0.6773, 0.1549, 0.6773, 0.1549, 0.6773, 0.1549, 0.6773, 0.1549, 0.6773, 0.1549, 0.6773, 0.1549, 0.6773, 0.1549, 0.6773, 0.1549, 0.6773, 0.1549, 0.6773, 0.1549, 0.6773, 0.1549, 0.6773, 0.1549, 0.6773, 0.1549, 0.6773, 0.1549, 0.6773, 0.1549, 0.6773, 0.1549, 0.6773, 0.1549, 0.6773, 0.1549, 0.6773, 0.1549, 0.6773, 0.1549, 0.6773, 0.1549, 0.6773, 0.1549, 0.6773, 0.1549, 0.6773, 0.1549, 0.6773, 0.1549, 0.6773, 0.1549, 0.6773, 0.1549, 0.6773, 0.1549, 0.6773, 0.1549, 0.6773, 0.1549, 0.6773, 0.1549, 0.6773, 0.1549, 0.6773, 0.1549, 0.6773, 0.1549, 0.6773, 0.1549, 0.6773, 0.1549, 0.6773, 0.1549, 0.6773, 0.1549, 0.6773, 0.1549, 0.6773, 0.1549, 0.6773, 0.1549, 0.6773, 0.1549, 0.6773, 0.1549, 0.6773, 0.1549, 0.6773, 0.1549, 0.6773, 0.1549, 0.6773, 0.1549, 0.6773, 0.1549, 0.6773, 0.1549, 0.6773, 0.1549, 0.6773, 0.1549, 0.6773, 0.1549, 0.6773, 0.1549, 0.6773, 0.1549, 0.6773, 0.1549, 0.6773, 0.1549, 0.6773, 0.1549, 0.6773, 0.1549, 0.6773, 0.1549, 0.6773, 0.1549, 0.6773, 0.1549, 0.6773, 0.1549, 0.6773, 0.1549, 0.6773, 0.1549, 0.6773, 0.1549, 0.6773, 0.1549, 0.6773, 0.1549, 0.6773, 0.1549, 0.6773, 0.1549, 0.6773, 0.1549, 0.6773, 0.1549, 0.6773, 0.1549, 0.6773, 0.1549, 0.6773, 0.1549, 0.6773, 0.1549, 0.6773, 0.1549, 0.6773, 0.1549, 0.6773, 0.1549, 0.6773, 0.1549, 0.6773, 0.1549, 0.6773, 0.1549, 0.6773, 0.1549, 0.6773, 0.1549, 0.6773, 0.1549, 0.6773, 0.1549, 0.6773, 0.1549, 0.6773, 0.1549, 0.6773, 0.1549, 0.6773, 0.1549, 0.6773, 0.1549, 0.6773, 0.1549, 0.6773, 0.1549, 0.6773, 0.1549, 0.6773, 0.1549, 0.6773, 0.1549, 0.6773, 0.1549, 0.6773, 0.1549, 0.6773, 0.1549, 0.6773, 0.1549, 0.6773, 0.1549, 0.6773, 0.1549, 0.6773, 0.1549, 0.6773, 0.1549, 0.6773, 0.1549, 0.6773, 0.1549, 0.6773, 0.1549, 0.6773, 0.1549, 0.6773, 0.1549, 0.6773, 0.1549, 0.6773, 0.1549, 0.6773, 0.1549, 0.6773, 0.1549, 0.6773, 0.1549, 0.6773, 0.1549, 0.6773, 0.1549, 0.6773, 0.1549, 0.6773, 0.1549, 0.6773, 0.1549, 0.6773, 0.1549, 0.6773, 0.1549, 0.6773, 0.1549, 0.6773, 0.1549, 0.6773, 0.1549, 0.6773, 0.1549, 0.6773, 0.1549, 0.6773, 0.1549, 0.6773, 0.1549, 0.6773, 0.1549, 0.6773, 0.1549, 0.6773, 0.1549, 0.6773, 0.1549, 0.6773, 0.1549, 0.6773, 0.1549, 0.6773, 0.1549, 0.6773, 0.1549, 0.6773, 0.1549, 0.6773, 0.1549, 0.6773, 0.1549, 0.6773, 0.1549, 0.6773, 0.1549, 0.6773, 0.1549, 0.6773, 0.1549, 0.6773, 0.1549, 0.6773, 0.1549, 0.6773, 0.1549, 0.6773, 0.1549, 0.6773, 0.1549, 0.6773, 0.1549, 0.6773, 0.1549, 0.6773, 0.1549, 0.6773, 0.1549, 0.6773, 0.1549, 0.6773, 0.1549, 0.6773, 0.1549, 0.6773, 0.1549, 0.6773, 0.1549, 0.6773, 0.1549, 0.6773, 0.1549, 0.6773, 0.1549, 0.6773, 0.1549, 0.6773, 0.1549, 0.6773, 0.1549, 0.6773, 0.1549, 0.6773, 0.1549, 0.6773, 0.1549, 0.6773, 0.1549, 0.6773, 0.1549, 0.6773, 0.1549, 0.6773, 0.1549, 0.6773, 0.1549, 0.6773, 0.1549, 0.6773, 0.1549, 0.6773, 0.1549, 0.6773, 0.1549, 0.6773, 0.1549, 0.6773, 0.1549, 0.6773, 0.1549, 0.6773, 0.1549, 0.6773, 0.1549, 0.6773, 0.1549, 0.6773, 0.1549, 0.6773, 0.1549, 0.6773, 0.1549, 0.6773, 0.1549, 0.6773, 0.1549, 0.6773, 0.1549, 0.6773, 0.1549, 0.6773, 0.1549, 0.6773, 0.1549, 0.6773, 0.1549, 0.6773, 0.1549, 0.6773, 0.1549, 0.6773, 0.1549, 0.6773, 0.1549, 0.6773, 0.1549, 0.6773, 0.1549, 0.6773, 0.1549, 0.6773, 0.1549, 0.6773, 0.1549, 0.6773, 0.1549, 0.6773, 0.1549, 0.6773, 0.1549, 0.6773, 0.1549, 0.6773, 0.1549, 0.6773, 0.1549, 0.6773, 0.1549, 0.6773, 0.1549, 0.6773, 0.1549, 0.6773, 0.1549, 0.6773, 0.1549, 0.6773, 0.1549, 0.6773, 0.1549, 0.6773, 0.1549, 0.6773, 0.1549, 0.6773, 0.1549, 0.6773, 0.1549, 0.6773, 0.1549, 0.6773, 0.1549, 0.6773, 0.1549, 0.6773, 0.1549, 0.6773, 0.1549, 0.6773, 0.1549, 0.6773, 0.1549, 0.6773, 0.1549, 0.6773, 0.1549, 0.6773, 0.1549, 0.6773, 0.1549, 0.6773, 0.1549, 0.6773, 0.1549, 0.6773, 0.1549, 0.6773, 0.1549, 0.6773, 0.1549, 0.6773, 0.1549, 0.6773, 0.1549, 0.6773, 0.1549, 0.6773, 0.1549, 0.6773, 0.1549, 0.6773, 0.1549, 0.6773, 0.1549, 0.6773, 0.1549, 0.6773, 0.1549, 0.6773, 0.1549, 0.6773, 0.1549, 0.6773, 0.1549, 0.6773, 0.1549, 0.6773, 0.1549, 0.6773, 0.1549, 0.6773, 0.1549, 0.6773, 0.1549, 0.6773, 0.1549, 0.6773, 0.1549, 0.6773, 0.1549, 0.6773, 0.1549, 0.6773, 0.1549, 0.6773, 0.1549, 0.6773, 0.1549, 0.6773, 0.1549, 0.6773, 0.1549, 0.6773, 0.1549, 0.6773, 0.1549, 0.6773, 0.1549, 0.6773, 0.1549, 0.6773, 0.1549, 0.6773, 0.1549, 0.6773, 0.1549, 0.6773, 0.1549, 0.6773, 0.1549, 0.6773, 0.1549, 0.6773, 0.1549, 0.6773, 0.1549, 0.6773, 0.1549, 0.6773, 0.1474, 0.3305, 0.1474, 0.3305, 0.1474, 0.3305, 0.1474, 0.3305, 0.1474, 0.3305, 0.1474, 0.3305, 0.1474, 0.3305, 0.1474, 0.3305, 0.1474, 0.3305, 0.1474, 0.3305, 0.1474, 0.3305, 0.1474, 0.3305, 0.1474, 0.3305, 0.1474, 0.3305, 0.1474, 0.3305, 0.1474, 0.3305, 0.1474, 0.3305, 0.1474, 0.3305, 0.1474, 0.3305, 0.1474, 0.3305, 0.1474, 0.3305, 0.1474, 0.3305, 0.1474, 0.3305, 0.1474, 0.3305, 0.1474, 0.3305, 0.1474, 0.3305, 0.1474, 0.3305, 0.1474, 0.3305, 0.1474, 0.3305, 0.1474, 0.3305, 0.1474, 0.3305, 0.1474, 0.3305, 0.1474, 0.3305, 0.1474, 0.3305, 0.1474, 0.3305, 0.1474, 0.3305, 0.1474, 0.3305, 0.1474, 0.3305, 0.1474, 0.3305, 0.1474, 0.3305, 0.1474, 0.3305, 0.1474, 0.3305, 0.1474, 0.3305, 0.1474, 0.3305, 0.1474, 0.3305, 0.1474, 0.3305, 0.1474, 0.3305, 0.1474, 0.3305, 0.1474, 0.3305, 0.1474, 0.3305, 0.1474, 0.3305, 0.1474, 0.3305, 0.1474, 0.3305, 0.1474, 0.3305, 0.1474, 0.3305, 0.1474, 0.3305, 0.1474, 0.3305, 0.1474, 0.3305, 0.1474, 0.3305, 0.1474, 0.3305, 0.1474, 0.3305, 0.1474, 0.3305, 0.1474, 0.3305, 0.1474, 0.3305, 0.1474, 0.3305, 0.1474, 0.3305, 0.1474, 0.3305, 0.1474, 0.3305, 0.1474, 0.3305, 0.1474, 0.3305, 0.1474, 0.3305, 0.1474, 0.3305, 0.1474, 0.3305, 0.1474, 0.3305, 0.1474, 0.3305, 0.1474, 0.3305, 0.1474, 0.3305, 0.1474, 0.3305, 0.1474, 0.3305, 0.1474, 0.3305, 0.1474, 0.3305, 0.1474, 0.3305, 0.1474, 0.3305, 0.1474, 0.3305, 0.1474, 0.3305, 0.1474, 0.3305, 0.1474, 0.3305, 0.1474, 0.3305, 0.1474, 0.3305, 0.1474, 0.3305, 0.1474, 0.3305, 0.1474, 0.3305, 0.1474, 0.3305, 0.1474, 0.3305, 0.1474, 0.3305, 0.1474, 0.3305, 0.1474, 0.3305, 0.1474, 0.3305, 0.1474, 0.3305, 0.1474, 0.3305, 0.1474, 0.3305, 0.1474, 0.3305, 0.1474, 0.3305, 0.1474, 0.3305, 0.1474, 0.3305, 0.1474, 0.3305, 0.1474, 0.3305, 0.1474, 0.3305, 0.1474, 0.3305, 0.1474, 0.3305, 0.1474, 0.3305, 0.1474, 0.3305, 0.1474, 0.3305, 0.1474, 0.3305, 0.1474, 0.3305, 0.1474, 0.3305, 0.1474, 0.3305, 0.1474, 0.3305, 0.1474, 0.3305, 0.1474, 0.3305, 0.1474, 0.3305, 0.1474, 0.3305, 0.1474, 0.3305, 0.1474, 0.3305, 0.1474, 0.3305, 0.1474, 0.3305, 0.1474, 0.3305, 0.1474, 0.3305, 0.1474, 0.3305, 0.1474, 0.3305, 0.1474, 0.3305, 0.1474, 0.3305, 0.1474, 0.3305, 0.1474, 0.3305, 0.1474, 0.3305, 0.1474, 0.3305, 0.1474, 0.3305, 0.1474, 0.3305, 0.1474, 0.3305, 0.1474, 0.3305, 0.1474, 0.3305, 0.1474, 0.3305, 0.1474, 0.3305, 0.1474, 0.3305, 0.1474, 0.3305, 0.1474, 0.3305, 0.1474, 0.3305, 0.1474, 0.3305, 0.1474, 0.3305, 0.1474, 0.3305, 0.1474, 0.3305, 0.1474, 0.3305, 0.1474, 0.3305, 0.1474, 0.3305, 0.1474, 0.3305, 0.1474, 0.3305, 0.1474, 0.3305, 0.1474, 0.3305, 0.1474, 0.3305, 0.1474, 0.3305, 0.1474, 0.3305, 0.1474, 0.3305, 0.1474, 0.3305, 0.1474, 0.3305, 0.1474, 0.3305, 0.1474, 0.3305, 0.1474, 0.3305, 0.1474, 0.3305, 0.1474, 0.3305, 0.1474, 0.3305, 0.1474, 0.3305, 0.1474, 0.3305, 0.1474, 0.3305, 0.1474, 0.3305, 0.1474, 0.3305, 0.1474, 0.3305, 0.1474, 0.3305, 0.1474, 0.3305, 0.1474, 0.3305, 0.1474, 0.3305, 0.1474, 0.3305, 0.1474, 0.3305, 0.1474, 0.3305, 0.1474, 0.3305, 0.1474, 0.3305, 0.1474, 0.3305, 0.1474, 0.3305, 0.1474, 0.3305, 0.1474, 0.3305, 0.1474, 0.3305, 0.1474, 0.3305, 0.1474, 0.3305, 0.1519, 0.6773, 0.1519, 0.6773, 0.1519, 0.6773, 0.1519, 0.6773, 0.1519, 0.6773, 0.1519, 0.6773, 0.1519, 0.6773, 0.1519, 0.6773, 0.1519, 0.6773, 0.1519, 0.6773, 0.1519, 0.6773, 0.1519, 0.6773, 0.1519, 0.6773, 0.1519, 0.6773, 0.1519, 0.6773, 0.1519, 0.6773, 0.1519, 0.6773, 0.1519, 0.6773, 0.1519, 0.6773, 0.1519, 0.6773, 0.1519, 0.6773, 0.1519, 0.6773, 0.1519, 0.6773, 0.1519, 0.6773, 0.1519, 0.6773, 0.1519, 0.6773, 0.1519, 0.6773, 0.1519, 0.6773, 0.1519, 0.6773, 0.1519, 0.6773, 0.1519, 0.6773, 0.1519, 0.6773, 0.1519, 0.6773, 0.1519, 0.6773, 0.1519, 0.6773, 0.1519, 0.6773, 0.1519, 0.6773, 0.1519, 0.6773, 0.1519, 0.6773, 0.1519, 0.6773, 0.1519, 0.6773, 0.1519, 0.6773, 0.1519, 0.6773, 0.1519, 0.6773, 0.1519, 0.6773, 0.1519, 0.6773, 0.1519, 0.6773, 0.1519, 0.6773, 0.1488, 0.5209, 0.1488, 0.5209, 0.1488, 0.5209, 0.1488, 0.5209, 0.1488, 0.5209, 0.1488, 0.5209, 0.1488, 0.5209, 0.1488, 0.5209, 0.1488, 0.5209, 0.1488, 0.5209, 0.1488, 0.5209, 0.1488, 0.5209, 0.1488, 0.5209, 0.1488, 0.5209, 0.1488, 0.5209, 0.1488, 0.5209, 0.1488, 0.5209, 0.1488, 0.5209, 0.1488, 0.5209, 0.1488, 0.5209, 0.1488, 0.5209, 0.1488, 0.5209, 0.1488, 0.5209, 0.1488, 0.5209, 0.1488, 0.5209, 0.1488, 0.5209, 0.1488, 0.5209, 0.1488, 0.5209, 0.1488, 0.5209, 0.1488, 0.5209, 0.1488, 0.5209, 0.1488, 0.5209, 0.1488, 0.5209, 0.1488, 0.5209, 0.1488, 0.5209, 0.1488, 0.5209, 0.1488, 0.5209, 0.1488, 0.5209, 0.1488, 0.5209, 0.1488, 0.5209, 0.1488, 0.5209, 0.1488, 0.5209, 0.1488, 0.5209, 0.1488, 0.5209, 0.1488, 0.5209, 0.1488, 0.5209, 0.1488, 0.5209, 0.1488, 0.5209, 0.1488, 0.5209, 0.1488, 0.5209, 0.1488, 0.5209, 0.1488, 0.5209, 0.1488, 0.5209, 0.1488, 0.5209, 0.1488, 0.5209, 0.1488, 0.5209, 0.1488, 0.5209, 0.1488, 0.5209, 0.1488, 0.5209, 0.1488, 0.5209, 0.1488, 0.5209, 0.1488, 0.5209, 0.1488, 0.5209, 0.1488, 0.5209, 0.1488, 0.5209, 0.1488, 0.5209, 0.1488, 0.5209, 0.1488, 0.5209, 0.1488, 0.5209, 0.1488, 0.5209, 0.1488, 0.5209, 0.1488, 0.5209, 0.1488, 0.5209, 0.1488, 0.5209, 0.1488, 0.5209, 0.1488, 0.5209, 0.1488, 0.5209, 0.1488, 0.5209, 0.1488, 0.5209, 0.1488, 0.5209, 0.1488, 0.5209, 0.1488, 0.5209, 0.1488, 0.5209, 0.1488, 0.5209, 0.1488, 0.5209, 0.1488, 0.5209, 0.1488, 0.5209, 0.1488, 0.5209, 0.1488, 0.5209, 0.1488, 0.5209, 0.1488, 0.5209, 0.1488, 0.5209, 0.1488, 0.5209, 0.1488, 0.5209, 0.1488, 0.5209, 0.1488, 0.5209, 0.1488, 0.5209, 0.1488, 0.5209, 0.1488, 0.5209, 0.1488, 0.5209, 0.1488, 0.5209, 0.1488, 0.5209, 0.1488, 0.5209, 0.1488, 0.5209, 0.1488, 0.5209, 0.1488, 0.5209, 0.1488, 0.5209, 0.1488, 0.5209, 0.1488, 0.5209, 0.1488, 0.5209, 0.1488, 0.5209, 0.1488, 0.5209, 0.1488, 0.5209, 0.1488, 0.5209, 0.1488, 0.5209, 0.1488, 0.5209, 0.1488, 0.5209, 0.1488, 0.5209, 0.1488, 0.5209, 0.1488, 0.5209, 0.1488, 0.5209, 0.1488, 0.5209, 0.1488, 0.5209, 0.1488, 0.5209, 0.1488, 0.5209, 0.1488, 0.5209, 0.1488, 0.5209, 0.1488, 0.5209, 0.1488, 0.5209, 0.1488, 0.5209, 0.1488, 0.5209, 0.1488, 0.5209, 0.1488, 0.5209, 0.1488, 0.5209, 0.1488, 0.5209, 0.1488, 0.5209, 0.1488, 0.5209, 0.1488, 0.5209, 0.1488, 0.5209, 0.1488, 0.5209, 0.1488, 0.5209, 0.1488, 0.5209, 0.1488, 0.5209, 0.1488, 0.5209, 0.1488, 0.5209, 0.1488, 0.5209, 0.1488, 0.5209, 0.1488, 0.5209, 0.1488, 0.5209, 0.1488, 0.5209, 0.1488, 0.5209, 0.1488, 0.5209, 0.1488, 0.5209, 0.1488, 0.5209, 0.1488, 0.5209, 0.1488, 0.5209, 0.1488, 0.5209, 0.1488, 0.5209, 0.1488, 0.5209, 0.1488, 0.5209, 0.1488, 0.5209, 0.1488, 0.5209, 0.1488, 0.5209, 0.1488, 0.5209, 0.1488, 0.5209, 0.1488, 0.5209, 0.1488, 0.5209, 0.1488, 0.5209, 0.1488, 0.5209, 0.1488, 0.5209, 0.1488, 0.5209, 0.1488, 0.5209, 0.1488, 0.5209, 0.1488, 0.5209, 0.1488, 0.5209, 0.1488, 0.5209, 0.1488, 0.5209, 0.1488, 0.5209, 0.1488, 0.5209, 0.1488, 0.5209, 0.1488, 0.5209, 0.1488, 0.5209, 0.1488, 0.5209, 0.1488, 0.5209, 0.1488, 0.5209, 0.1488, 0.5209, 0.1488, 0.5209, 0.1488, 0.5209, 0.1488, 0.5209, 0.1488, 0.5209, 0.1488, 0.5209, 0.1488, 0.5209, 0.1488, 0.5209, 0.1488, 0.5209, 0.1488, 0.5209, 0.1488, 0.5209, 0.1488, 0.5209, 0.1488, 0.5209, 0.1488, 0.5209, 0.1488, 0.5209, 0.1488, 0.5209, 0.1488, 0.5209, 0.1488, 0.5209, 0.1488, 0.5209, 0.1488, 0.5209, 0.1488, 0.5209, 0.1488, 0.5209, 0.1488, 0.5209, 0.1488, 0.5209, 0.1488, 0.5209, 0.1488, 0.5209, 0.1488, 0.5209, 0.1488, 0.5209, 0.1488, 0.5209, 0.1488, 0.5209, 0.1488, 0.5209, 0.1488, 0.5209, 0.1488, 0.5209, 0.1488, 0.5209, 0.1488, 0.5209, 0.1488, 0.5209, 0.1488, 0.5209, 0.1488, 0.5209, 0.1488, 0.5209, 0.1488, 0.5209, 0.1488, 0.5209, 0.1488, 0.5209, 0.1488, 0.5209, 0.1488, 0.5209, 0.1488, 0.5209, 0.1488, 0.5209, 0.1488, 0.5209, 0.1488, 0.5209, 0.1488, 0.5209, 0.1488, 0.5209, 0.1488, 0.5209, 0.1488, 0.5209, 0.1488, 0.5209, 0.1488, 0.5209, 0.1488, 0.5209, 0.1488, 0.5209, 0.1488, 0.5209, 0.1488, 0.5209, 0.1488, 0.5209, 0.1488, 0.5209, 0.1488, 0.5209, 0.1488, 0.5209, 0.1488, 0.5209, 0.1488, 0.5209, 0.1488, 0.5209, 0.1488, 0.5209, 0.1488, 0.5209, 0.1488, 0.5209, 0.1488, 0.5209, 0.1488, 0.5209, 0.1488, 0.5209, 0.1488, 0.5209, 0.1488, 0.5209, 0.1488, 0.5209, 0.1488, 0.5209, 0.1488, 0.5209, 0.1488, 0.5209, 0.1488, 0.5209, 0.1488, 0.5209, 0.1488, 0.5209, 0.1488, 0.5209, 0.1488, 0.5209, 0.1488, 0.5209, 0.1488, 0.5209, 0.1488, 0.5209, 0.1488, 0.5209, 0.1488, 0.5209, 0.1488, 0.5209, 0.1488, 0.5209, 0.1488, 0.5209, 0.1488, 0.5209, 0.1488, 0.5209, 0.1488, 0.5209, 0.1488, 0.5209, 0.1488, 0.5209, 0.1488, 0.5209, 0.1488, 0.5209, 0.1488, 0.5209, 0.1488, 0.5209, 0.1488, 0.5209, 0.1488, 0.5209, 0.1488, 0.5209, 0.1488, 0.5209, 0.1488, 0.5209, 0.1488, 0.5209, 0.1488, 0.5209, 0.1488, 0.5209, 0.1488, 0.5209, 0.1488, 0.5209, 0.1488, 0.5209, 0.1488, 0.5209, 0.1488, 0.5209, 0.1488, 0.5209, 0.1488, 0.5209, 0.1488, 0.5209, 0.1488, 0.5209, 0.1488, 0.5209, 0.1488, 0.5209, 0.1488, 0.5209, 0.1488, 0.5209, 0.1488, 0.5209, 0.1488, 0.5209, 0.1488, 0.5209, 0.1488, 0.5209, 0.1488, 0.5209, 0.1488, 0.5209, 0.1488, 0.5209, 0.1488, 0.5209, 0.1488, 0.5209, 0.1488, 0.5209, 0.1488, 0.5209, 0.1488, 0.5209, 0.1488, 0.5209, 0.1488, 0.5209, 0.1488, 0.5209, 0.1488, 0.5209, 0.1488, 0.5209, 0.1488, 0.5209, 0.1488, 0.5209, 0.1488, 0.5209, 0.1488, 0.5209, 0.1488, 0.5209, 0.1488, 0.5209, 0.1488, 0.5209, 0.1488, 0.5209, 0.1488, 0.5209, 0.1488, 0.5209])
me_cube_002.materials.append(mat_lauffl_cheanimiertmaterial)
me_cube_002.materials.append(mat_laufbandstatischmaterial)
me_cube_002.use_remesh_preserve_volume = False
me_cube_002.use_remesh_preserve_attributes = False
me_cube_002.use_mirror_vertex_groups = False
me_cube_002.update()

# ---- objects
ob_laufbandanimiert = bpy.data.objects.new('laufbandAnimiert', me_cube_006)
ob_laufbandstatisch = bpy.data.objects.new('laufbandStatisch', me_cube_002)

# ---- transforms, parenting, visibility, modifiers, constraints
ob_laufbandanimiert.location = (0.0, 0.0, 0.0)
ob_laufbandanimiert.lineart.crease_threshold = 0.0
ob_laufbandstatisch.location = (0.0, 0.0, 0.0)
ob_laufbandstatisch.lineart.crease_threshold = 0.0

# ---- collection membership
col_collection_1.objects.link(ob_laufbandanimiert)
col_collection_1.objects.link(ob_laufbandstatisch)

# ---- scene / render settings (as saved in the file)
scene.frame_start = 1; scene.frame_end = 250; scene.frame_set(1)
scene.render.engine = 'CYCLES'
scene.render.resolution_percentage = 50
scene.render.dither_intensity = 0.0
scene.cycles.use_denoising = False
scene.cycles.samples = 128
scene.cycles.sampling_pattern = 'TABULATED_SOBOL'
scene.cycles.light_sampling_threshold = 0.0
scene.cycles.use_adaptive_sampling = False
scene.cycles.use_light_tree = False
scene.cycles.blur_glossy = 0.0
scene.cycles.sample_clamp_indirect = 0.0
scene.view_settings.view_transform = 'Standard'
bpy.context.view_layer.update()

# ---- added for rendering (the .blend has no active camera and no usable light): camera, sun
cam_auto = bpy.data.cameras.new('AutoCamera')
cam_auto.lens = 50.0
cam_auto.sensor_width = 36.0
cam_auto.clip_end = 1000.0
ob_auto_camera = bpy.data.objects.new('AutoCamera', cam_auto)
scene.collection.objects.link(ob_auto_camera)
ob_auto_camera.location = (2.79369, -2.71301, 2.48126)
ob_auto_camera.rotation_euler = (1.09748, -7.21219e-08, 0.694738)
scene.camera = ob_auto_camera
light_auto_sun = bpy.data.lights.new('AutoSun', 'SUN')
light_auto_sun.energy = 3.0
light_auto_sun.angle = 0.0523599
ob_auto_sun = bpy.data.objects.new('AutoSun', light_auto_sun)
scene.collection.objects.link(ob_auto_sun)
ob_auto_sun.rotation_euler = (0.872665, 0.174533, 0.523599)
bpy.context.view_layer.update()
